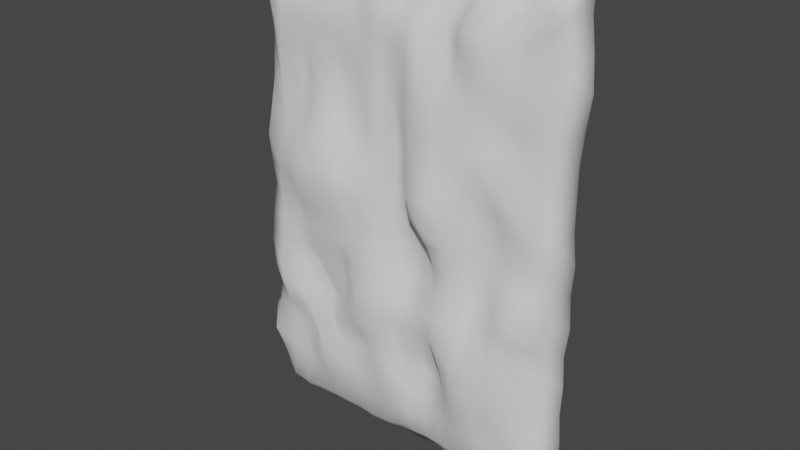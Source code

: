# Source: Ramas.blend  (saved by Blender 2.82.7; exported with 4.5.12 LTS)
import bpy
from mathutils import Matrix  # noqa: F401  (used for matrix-valued properties, if any)

bpy.ops.wm.read_factory_settings(use_empty=True)
scene = bpy.context.scene
scene.name = 'Scene'

# ---- collections
col_collection = bpy.data.collections.new('Collection'); scene.collection.children.link(col_collection)

# ---- world
world_world = bpy.data.worlds.new('World'); scene.world = world_world
world_world.use_nodes = True; world_world.node_tree.nodes.clear()
_N = world_world.node_tree.nodes; _L = world_world.node_tree.links
n0 = _N.new('ShaderNodeOutputWorld'); n0.name = 'World Output'; n0.location = (300, 300)
n1 = _N.new('ShaderNodeBackground'); n1.name = 'Background'; n1.location = (10, 300)
n1.inputs[0].default_value = (0.05088, 0.05088, 0.05088, 1.0)
_L.new(n1.outputs[0], n0.inputs[0])
n0.is_active_output = True
world_world.color = (0.05088, 0.05088, 0.05088)
world_world.use_sun_shadow = False
world_world.sun_shadow_jitter_overblur = 0.0

# ---- meshes
me_cube = bpy.data.meshes.new('Cube')
me_cube.from_pydata([(-1.027, -1.243, -1.047), (-1.057, -1.208, 4.693), (-1.335, -1.093, -1.44), (-1.463, -1.12, 5.074), (4.324, -1.033, -1.011), (4.316, -1.0, 4.671), (4.719, -1.067, -1.413), (4.735, -0.9978, 5.04), (-1.568, -0.9897, 5.191), (-1.46, -0.9614, -1.566), (4.835, -0.9548, -1.531), (4.887, -0.9433, 5.189), (-1.6, -0.889, 5.24), (-1.521, -0.889, -1.639), (4.886, -0.8389, -1.591), (4.947, -0.8676, 5.262), (-1.74, -0.5677, 5.461), (-1.757, -0.6081, -1.921), (5.091, -0.5596, -1.822), (5.102, -0.5649, 5.492), (-1.048, -1.36, 1.848), (-1.454, -1.212, 1.876), (4.792, -1.008, 1.835), (4.322, -1.012, 1.836), (-1.53, -0.9697, 1.858), (4.951, -0.9317, 1.835), (-1.575, -0.7918, 1.843), (5.01, -0.8571, 1.835), (-1.808, -0.563, 1.836), (5.156, -0.5843, 1.836), (-1.055, -1.225, 3.265), (-1.395, -1.162, 3.435), (4.754, -0.9907, 3.423), (4.319, -1.005, 3.254), (-1.564, -0.9808, 3.493), (4.897, -0.9204, 3.485), (-1.772, -0.82, 3.518), (4.958, -0.8555, 3.515), (-1.947, -0.5709, 3.649), (5.159, -0.5965, 3.648), (-1.069, -1.239, 3.962), (-1.395, -1.135, 4.219), (4.759, -0.9779, 4.218), (4.324, -1.053, 3.962), (-1.539, -1.038, 4.312), (4.963, -0.9283, 4.31), (-1.598, -0.9548, 4.357), (5.059, -0.8718, 4.355), (-1.781, -0.5873, 4.554), (5.206, -0.605, 4.554), (-1.514, -1.256, 2.595), (4.733, -0.9651, 2.59), (4.349, -1.121, 2.504), (-1.631, -1.153, 2.626), (4.879, -0.9045, 2.619), (-1.663, -1.023, 2.64), (4.936, -0.8477, 2.634), (-1.749, -0.574, 2.696), (5.089, -0.595, 2.696), (-1.054, -1.292, 2.508), (-1.391, -1.231, 0.253), (4.691, -0.9431, 0.2476), (4.34, -1.094, 0.4212), (-1.538, -0.9805, 0.1902), (4.817, -0.8591, 0.186), (-1.577, -0.8387, 0.1575), (4.878, -0.7963, 0.1561), (-1.758, -0.5759, 0.02261), (5.101, -0.5754, 0.02321), (-0.9706, -1.459, 0.4124), (-0.9992, -1.408, 1.104), (-1.59, -1.255, 1.028), (4.807, -1.113, 1.043), (4.416, -1.278, 1.131), (-1.664, -1.04, 1.002), (4.939, -0.9759, 1.011), (-1.656, -0.8724, 0.9901), (5.0, -0.883, 0.996), (-1.781, -0.5856, 0.9282), (5.161, -0.5947, 0.9295), (-1.517, -1.323, -0.544), (4.685, -0.9527, -0.5467), (4.348, -1.108, -0.2911), (-1.709, -1.204, -0.6449), (4.835, -0.8684, -0.6388), (-1.8, -0.9913, -0.7), (4.913, -0.8193, -0.6837), (-1.911, -0.6071, -0.8951), (5.144, -0.6029, -0.883), (-1.031, -1.186, -0.2905), (1.686, -1.065, -1.429), (1.731, -0.9757, 5.036), (1.781, -1.229, -1.042), (1.673, -1.11, 4.684), (1.68, -0.9373, -1.56), (1.731, -0.8809, 5.157), (1.684, -0.8632, -1.639), (1.72, -0.8101, 5.214), (1.679, -0.616, -1.919), (1.658, -0.5681, 5.461), (1.745, -0.5616, 1.836), (1.682, -1.17, 1.847), (1.931, -0.579, 3.649), (1.663, -1.132, 3.257), (1.721, -0.6024, 4.554), (1.674, -1.141, 3.963), (1.695, -1.17, 2.51), (1.684, -0.5868, 2.697), (1.755, -1.259, 0.4185), (1.686, -0.5825, 0.02262), (1.784, -1.156, 1.119), (1.71, -0.5906, 0.9279), (1.846, -0.6137, -0.8963), (1.74, -1.354, -0.2778), (0.1692, -1.078, -1.45), (0.329, -1.163, 4.69), (0.1117, -0.9823, -1.585), (0.08365, -0.9065, -1.645), (-0.04095, -0.5937, -1.815), (0.3394, -1.483, 1.821), (0.3259, -1.224, 3.253), (0.329, -1.216, 3.962), (0.3179, -1.511, 2.507), (0.3206, -1.255, 0.4274), (0.3282, -1.289, 1.119), (0.3342, -1.282, -0.2684), (0.1692, -0.9163, 5.023), (0.3292, -1.216, -1.041), (0.1117, -0.8033, 5.137), (0.08365, -0.741, 5.195), (-0.04095, -0.5677, 5.461), (-0.04075, -0.6052, 1.834), (-0.04095, -0.5677, 3.648), (-0.04095, -0.5677, 4.554), (-0.04093, -0.657, 2.69), (-0.04095, -0.5677, 0.02321), (-0.04095, -0.5677, 0.9295), (-0.04095, -0.5677, -0.883), (-1.058, -1.214, 4.319), (-1.461, -1.168, 4.632), (4.7, -0.9214, 4.616), (4.316, -1.002, 4.317), (-1.598, -1.066, 4.751), (4.891, -0.8863, 4.728), (-1.68, -0.9813, 4.801), (4.967, -0.8424, 4.782), (-1.825, -0.6176, 5.012), (5.132, -0.6121, 5.021), (1.784, -0.649, 5.016), (1.674, -1.167, 4.319), (-0.04095, -0.5677, 5.008), (0.329, -1.232, 4.319), (-1.357, -1.09, 3.824), (4.748, -0.9721, 3.822), (4.337, -1.064, 3.608), (-1.592, -0.9991, 3.899), (4.953, -0.9262, 3.899), (-1.694, -0.925, 3.936), (5.052, -0.8776, 3.936), (-1.802, -0.6125, 4.101), (5.267, -0.6233, 4.101), (-1.078, -1.254, 3.61), (1.664, -1.146, 3.613), (1.755, -0.6395, 4.101), (-0.04095, -0.5677, 4.101), (0.3289, -1.186, 3.608), (-1.041, -1.204, 2.89), (-1.451, -1.208, 3.017), (4.732, -0.9591, 3.006), (4.326, -1.051, 2.881), (-1.579, -1.059, 3.06), (4.882, -0.9056, 3.051), (-1.649, -0.898, 3.08), (4.939, -0.8488, 3.073), (-1.887, -0.5604, 3.173), (5.089, -0.5949, 3.171), (1.68, -1.138, 2.883), (1.847, -0.573, 3.173), (-0.04094, -0.5815, 3.171), (0.3227, -1.374, 2.875), (-1.47, -1.238, 2.218), (4.806, -1.035, 2.212), (4.342, -1.06, 2.171), (-1.576, -1.093, 2.231), (4.946, -0.9583, 2.226), (-1.621, -0.9228, 2.236), (4.996, -0.8901, 2.233), (-1.785, -0.5868, 2.266), (5.102, -0.6008, 2.265), (-1.066, -1.353, 2.171), (1.727, -0.5989, 2.266), (1.672, -1.163, 2.175), (-0.04085, -0.6916, 2.259), (0.3313, -1.506, 2.16), (-1.007, -1.391, 1.48), (-1.492, -1.246, 1.442), (4.749, -1.018, 1.439), (4.368, -1.12, 1.481), (-1.592, -1.067, 1.424), (4.849, -0.9025, 1.423), (-1.609, -0.8982, 1.415), (4.893, -0.8172, 1.416), (-1.751, -0.5744, 1.382), (5.097, -0.5665, 1.383), (1.702, -1.166, 1.483), (1.679, -0.5815, 1.382), (-0.04092, -0.5708, 1.382), (0.3402, -1.387, 1.468), (-1.504, -1.291, 0.6308), (4.676, -0.924, 0.6451), (4.367, -1.202, 0.7815), (-1.608, -1.02, 0.5933), (4.781, -0.8208, 0.5985), (-1.622, -0.8613, 0.5734), (4.831, -0.7564, 0.576), (-1.772, -0.5809, 0.4761), (5.057, -0.568, 0.4763), (-1.026, -1.468, 0.7519), (1.698, -0.5842, 0.476), (1.818, -1.228, 0.7646), (-0.04095, -0.5677, 0.4763), (0.3247, -1.159, 0.766), (-0.9744, -1.333, 0.07661), (-1.467, -1.235, -0.1082), (4.72, -0.9719, -0.1496), (4.345, -1.085, 0.06474), (-1.65, -1.187, -0.1937), (4.844, -0.8825, -0.2264), (-1.758, -1.068, -0.2443), (4.901, -0.82, -0.2638), (-1.929, -0.6027, -0.4385), (5.083, -0.5895, -0.4299), (1.877, -0.6173, -0.4391), (1.697, -1.182, 0.07012), (-0.04095, -0.5677, -0.4299), (0.3237, -1.34, 0.08522), (-1.48, -1.15, -0.9882), (4.718, -0.9723, -0.9478), (4.34, -1.095, -0.6455), (-1.561, -1.101, -1.132), (4.903, -0.9379, -1.064), (-1.606, -1.034, -1.196), (4.986, -0.8917, -1.116), (-1.785, -0.6191, -1.376), (5.106, -0.5917, -1.343), (-1.063, -1.293, -0.6479), (1.815, -1.323, -0.6501), (1.711, -0.6291, -1.38), (-0.04095, -0.6816, -1.419), (0.3303, -1.293, -0.6501), (-0.5751, -1.083, -1.446), (-0.3355, -1.162, 4.69), (-0.6615, -0.9759, -1.589), (-0.7035, -0.8958, -1.69), (-0.8904, -0.5539, -1.931), (-0.346, -1.482, 1.821), (-0.3322, -1.222, 3.253), (-0.3355, -1.217, 3.962), (-0.324, -1.513, 2.507), (-0.327, -1.258, 0.4275), (-0.3342, -1.287, 1.119), (-0.3408, -1.278, -0.2687), (-0.5751, -0.9209, 5.032), (-0.3358, -1.216, -1.041), (-0.6615, -0.8615, 5.187), (-0.7035, -0.8174, 5.267), (-0.8904, -0.5868, 5.489), (-0.8917, -0.595, 1.834), (-0.8904, -0.5677, 3.648), (-0.8904, -0.5677, 4.554), (-0.8902, -0.571, 2.696), (-0.8904, -0.5677, 0.02321), (-0.906, -0.5746, 0.929), (-0.9084, -0.5726, -0.8845), (-0.8904, -0.6044, 5.033), (-0.3355, -1.232, 4.319), (-0.8904, -0.5677, 4.101), (-0.3354, -1.185, 3.608), (-0.8904, -0.5677, 3.172), (-0.3289, -1.373, 2.876), (-0.8911, -0.5963, 2.264), (-0.3378, -1.507, 2.16), (-0.891, -0.5697, 1.382), (-0.3466, -1.387, 1.468), (-0.9011, -0.5722, 0.4764), (-0.3307, -1.159, 0.7662), (-0.9015, -0.5724, -0.4307), (-0.3302, -1.342, 0.08511), (-0.8907, -0.7117, -1.451), (-0.3369, -1.29, -0.65), (-0.2029, -0.9218, 5.025), (-0.003282, -1.204, -1.04), (-0.2749, -0.8115, 5.14), (-0.3099, -0.7451, 5.198), (-0.4657, -0.5693, 5.499), (-0.4653, -0.61, 1.833), (-0.4657, -0.5677, 3.648), (-0.4657, -0.5677, 4.554), (-0.4652, -0.6117, 2.693), (-0.4657, -0.5679, 0.02322), (-0.4657, -0.568, 0.9294), (-0.4657, -0.5677, -0.883), (-0.4657, -0.5707, 5.01), (-0.4657, -0.5677, 4.101), (-0.4656, -0.5719, 3.172), (-0.4657, -0.6493, 2.261), (-0.4655, -0.5757, 1.382), (-0.4657, -0.5677, 0.4763), (-0.4657, -0.5677, -0.4299), (-0.4657, -0.664, -1.409), (-0.2029, -1.079, -1.449), (-0.003278, -1.103, 4.681), (-0.2749, -0.9752, -1.582), (-0.3099, -0.8948, -1.645), (-0.4657, -0.5797, -1.888), (-0.003446, -1.384, 1.821), (-0.003279, -1.328, 3.251), (-0.003278, -1.162, 3.962), (-0.003265, -1.488, 2.496), (-0.003226, -1.137, 0.4231), (-0.003415, -1.369, 1.115), (-0.003365, -1.428, -0.2609), (-0.003278, -1.158, 4.319), (-0.003278, -1.263, 3.608), (-0.003285, -1.432, 2.87), (-0.003294, -1.508, 2.161), (-0.00349, -1.303, 1.47), (-0.003312, -1.255, 0.7607), (-0.00323, -1.191, 0.08093), (-0.003291, -1.392, -0.648), (-1.055, -1.218, 4.503), (-1.485, -1.163, 4.854), (4.714, -0.9535, 4.824), (4.316, -1.0, 4.494), (-1.621, -1.056, 4.979), (4.893, -0.9356, 4.952), (-1.682, -0.9618, 5.03), (4.964, -0.8881, 5.014), (-1.755, -0.5807, 5.237), (5.133, -0.5859, 5.269), (1.691, -0.6009, 5.243), (1.674, -1.147, 4.5), (-0.04095, -0.5677, 5.234), (0.329, -1.211, 4.503), (-0.8904, -0.6229, 5.284), (-0.3355, -1.211, 4.503), (-0.003278, -1.153, 4.5), (-0.4657, -0.5808, 5.267), (-0.9483, -1.106, -1.454), (-0.6728, -1.094, 4.68), (-1.05, -0.9985, -1.6), (-1.101, -0.9117, -1.68), (-1.323, -0.6105, -1.904), (-0.6756, -1.291, 1.825), (-0.656, -1.172, 3.259), (-0.6726, -1.146, 3.962), (-0.6519, -1.453, 2.516), (-0.6526, -1.387, 0.4237), (-0.6324, -1.326, 1.111), (-0.6709, -1.199, -0.2828), (-0.672, -1.167, 4.317), (-0.6756, -1.101, 3.609), (-0.6494, -1.272, 2.886), (-0.6733, -1.473, 2.165), (-0.6595, -1.331, 1.469), (-0.6284, -1.264, 0.7698), (-0.6564, -1.308, 0.07499), (-0.671, -1.257, -0.6486), (-0.9565, -0.9888, 5.07), (-0.6713, -1.23, -1.035), (-1.058, -0.8883, 5.188), (-1.107, -0.8087, 5.235), (-1.315, -0.5695, 5.462), (-1.323, -0.5725, 1.836), (-1.432, -0.5753, 3.648), (-1.377, -0.6259, 4.555), (-1.356, -0.6012, 2.698), (-1.336, -0.5797, 0.02279), (-1.39, -0.6022, 0.9274), (-1.485, -0.6169, -0.8957), (-1.482, -0.8339, 5.093), (-1.363, -0.6077, 4.101), (-1.364, -0.5948, 3.173), (-1.35, -0.5955, 2.266), (-1.348, -0.5908, 1.382), (-1.367, -0.5893, 0.4759), (-1.479, -0.6328, -0.4407), (-1.357, -0.6687, -1.404), (-1.349, -0.6316, 5.26), (-0.6732, -1.143, 4.497), (0.919, -0.9829, 5.07), (1.019, -1.243, -1.047), (0.8854, -0.8931, 5.201), (0.8709, -0.8306, 5.263), (0.8085, -0.5903, 5.505), (0.8097, -0.6004, 1.834), (0.8085, -0.5677, 3.648), (0.8085, -0.5677, 4.554), (0.8082, -0.5747, 2.695), (0.8085, -0.5679, 0.02321), (0.8143, -0.5703, 0.9293), (0.8125, -0.5687, -0.8834), (0.9144, -1.102, -1.451), (1.048, -1.206, 4.693), (0.8853, -0.9901, -1.6), (0.8709, -0.9045, -1.696), (0.8085, -0.5562, -1.938), (1.039, -1.36, 1.847), (1.047, -1.223, 3.265), (1.062, -1.238, 3.962), (1.044, -1.29, 2.508), (0.9628, -1.458, 0.4125), (0.9903, -1.407, 1.104), (1.022, -1.185, -0.2905), (1.051, -1.213, 4.319), (0.8085, -0.6049, 5.034), (1.071, -1.254, 3.61), (0.8085, -0.5677, 4.101), (1.032, -1.2, 2.889), (0.8085, -0.5677, 3.172), (1.057, -1.353, 2.171), (0.8091, -0.6039, 2.264), (0.9986, -1.389, 1.48), (0.8085, -0.571, 1.382), (1.016, -1.467, 0.7521), (0.8132, -0.5697, 0.4764), (0.9671, -1.331, 0.07627), (0.8103, -0.5685, -0.43), (1.054, -1.291, -0.6479), (0.8085, -0.6925, -1.436), (1.048, -1.216, 4.503), (0.8085, -0.6296, 5.301), (0.5414, -1.084, -1.448), (0.6658, -1.094, 4.679), (0.4982, -0.974, -1.584), (0.4772, -0.8911, -1.662), (0.3838, -0.5837, -1.862), (0.6692, -1.292, 1.825), (0.6492, -1.173, 3.259), (0.6653, -1.149, 3.962), (0.6451, -1.458, 2.516), (0.6466, -1.385, 0.4239), (0.6261, -1.324, 1.111), (0.6644, -1.2, -0.2826), (0.665, -1.169, 4.317), (0.6682, -1.101, 3.609), (0.6427, -1.277, 2.885), (0.6664, -1.475, 2.165), (0.6532, -1.332, 1.469), (0.6221, -1.261, 0.7699), (0.6502, -1.31, 0.07522), (0.6643, -1.257, -0.6486), (0.6662, -1.144, 4.497), (0.5414, -0.9209, 5.029), (0.6646, -1.23, -1.035), (0.4982, -0.8246, 5.156), (0.4772, -0.7624, 5.223), (0.3838, -0.5659, 5.483), (0.3831, -0.6093, 1.834), (0.3838, -0.5677, 3.648), (0.3838, -0.5677, 4.554), (0.3834, -0.6238, 2.692), (0.3838, -0.5677, 0.02321), (0.3838, -0.568, 0.9294), (0.3838, -0.5677, -0.883), (0.3838, -0.5695, 5.008), (0.3838, -0.5677, 4.101), (0.3837, -0.5738, 3.172), (0.3837, -0.6603, 2.261), (0.3836, -0.5754, 1.382), (0.3838, -0.5677, 0.4763), (0.3838, -0.5677, -0.4299), (0.3838, -0.6622, -1.407), (0.3838, -0.5714, 5.25), (1.427, -1.124, 5.076), (1.439, -1.213, -1.044), (1.384, -1.011, 5.209), (1.344, -0.9047, 5.26), (1.233, -0.5681, 5.461), (1.236, -0.5755, 1.836), (1.239, -0.5702, 3.648), (1.266, -0.6047, 4.555), (1.246, -0.5788, 2.696), (1.243, -0.5727, 0.02304), (1.301, -0.5987, 0.9276), (1.376, -0.6095, -0.8938), (1.318, -0.7395, 5.071), (1.246, -0.5796, 4.101), (1.247, -0.5787, 3.172), (1.24, -0.5792, 2.265), (1.253, -0.5809, 1.382), (1.28, -0.587, 0.476), (1.361, -0.6177, -0.4387), (1.262, -0.692, -1.424), (1.247, -0.5993, 5.249), (1.298, -1.097, -1.443), (1.429, -1.21, 4.686), (1.284, -0.9833, -1.582), (1.278, -0.9052, -1.659), (1.236, -0.5928, -1.906), (1.43, -1.283, 1.868), (1.388, -1.246, 3.263), (1.352, -1.17, 3.963), (1.456, -1.286, 2.511), (1.423, -1.36, 0.4148), (1.534, -1.333, 1.114), (1.442, -1.33, -0.2725), (1.379, -1.201, 4.318), (1.37, -1.199, 3.614), (1.424, -1.261, 2.887), (1.434, -1.282, 2.178), (1.445, -1.309, 1.485), (1.529, -1.396, 0.7575), (1.394, -1.308, 0.08818), (1.483, -1.338, -0.6487), (1.402, -1.208, 4.499), (3.155, -0.9573, 5.036), (2.986, -1.135, -1.011), (3.213, -0.8384, 5.155), (3.241, -0.7631, 5.209), (3.367, -0.5678, 5.463), (3.367, -0.5677, 1.836), (3.367, -0.5677, 3.648), (3.367, -0.5677, 4.554), (3.367, -0.5677, 2.696), (3.367, -0.5677, 0.02321), (3.367, -0.5677, 0.9295), (3.367, -0.5677, -0.883), (3.155, -1.044, -1.444), (2.995, -1.104, 4.681), (3.213, -0.9603, -1.583), (3.241, -0.8908, -1.669), (3.367, -0.5885, -1.913), (3.035, -1.296, 1.832), (3.008, -1.217, 3.255), (2.996, -1.171, 3.966), (3.099, -1.37, 2.543), (2.984, -1.378, 0.4231), (3.027, -1.255, 1.127), (2.964, -1.227, -0.3087), (2.995, -1.146, 4.319), (3.367, -0.5964, 5.024), (3.004, -1.225, 3.625), (3.367, -0.5677, 4.101), (3.054, -1.312, 2.879), (3.367, -0.5691, 3.172), (3.048, -1.363, 2.186), (3.367, -0.5677, 2.266), (3.037, -1.261, 1.47), (3.367, -0.5677, 1.383), (3.02, -1.309, 0.7943), (3.367, -0.5677, 0.4763), (2.962, -1.314, 0.04223), (3.367, -0.5677, -0.4299), (2.972, -1.214, -0.6482), (3.367, -0.673, -1.431), (2.995, -1.14, 4.501), (3.367, -0.5831, 5.246), (2.423, -1.032, -1.437), (2.341, -1.129, 4.683), (2.453, -0.9365, -1.562), (2.467, -0.8574, -1.628), (2.531, -0.555, -1.887), (2.326, -1.12, 1.831), (2.325, -1.317, 3.277), (2.337, -1.312, 3.979), (2.305, -1.476, 2.522), (2.334, -1.287, 0.4172), (2.339, -1.101, 1.129), (2.344, -1.044, -0.291), (2.341, -1.264, 4.322), (2.329, -1.33, 3.625), (2.326, -1.345, 2.924), (2.277, -1.37, 2.153), (2.342, -1.055, 1.481), (2.327, -1.264, 0.7794), (2.346, -1.168, 0.0638), (2.358, -1.063, -0.6465), (2.341, -1.203, 4.499), (2.423, -0.9175, 5.037), (2.354, -1.109, -1.02), (2.453, -0.8383, 5.166), (2.467, -0.7792, 5.225), (2.531, -0.5738, 5.466), (2.531, -0.5677, 1.836), (2.531, -0.568, 3.648), (2.531, -0.5677, 4.554), (2.531, -0.5707, 2.696), (2.531, -0.5677, 0.02321), (2.531, -0.5691, 0.9295), (2.531, -0.5682, -0.883), (2.531, -0.5713, 5.011), (2.531, -0.5677, 4.101), (2.531, -0.5685, 3.172), (2.531, -0.5718, 2.266), (2.531, -0.5677, 1.383), (2.531, -0.5677, 0.4763), (2.531, -0.5679, -0.4299), (2.531, -0.6474, -1.394), (2.531, -0.5832, 5.247), (2.046, -1.058, -1.433), (1.999, -1.19, 4.694), (2.057, -0.9243, -1.548), (2.063, -0.8275, -1.622), (2.095, -0.577, -1.924), (2.008, -1.122, 1.84), (1.978, -1.247, 3.268), (1.994, -1.248, 3.972), (1.971, -1.203, 2.511), (2.025, -1.27, 0.4272), (2.034, -1.066, 1.126), (2.05, -1.217, -0.2897), (1.999, -1.256, 4.319), (1.988, -1.274, 3.619), (1.971, -1.206, 2.9), (1.995, -1.159, 2.17), (2.005, -1.077, 1.482), (2.05, -1.146, 0.7757), (2.013, -1.239, 0.06724), (2.101, -1.199, -0.6533), (1.999, -1.242, 4.503), (2.041, -0.9875, 5.07), (2.07, -1.184, -1.038), (2.055, -0.8777, 5.189), (2.063, -0.8042, 5.241), (2.095, -0.5754, 5.467), (2.095, -0.5677, 1.836), (2.095, -0.5683, 3.648), (2.095, -0.5677, 4.554), (2.095, -0.568, 2.696), (2.095, -0.5678, 0.0232), (2.096, -0.5685, 0.9294), (2.162, -0.5799, -0.8879), (2.095, -0.5984, 5.029), (2.095, -0.5677, 4.101), (2.098, -0.5668, 3.172), (2.095, -0.5698, 2.266), (2.095, -0.5677, 1.383), (2.096, -0.5688, 0.4764), (2.146, -0.5802, -0.4333), (2.106, -0.6113, -1.367), (2.095, -0.5998, 5.259), (2.797, -0.8798, 5.012), (2.674, -1.124, -1.01), (2.842, -0.7979, 5.135), (2.863, -0.7405, 5.195), (2.958, -0.5677, 5.461), (2.958, -0.5678, 1.836), (2.958, -0.5677, 3.648), (2.958, -0.5677, 4.554), (2.958, -0.5677, 2.696), (2.958, -0.5677, 0.02321), (2.958, -0.5692, 0.9295), (2.958, -0.5696, -0.883), (2.958, -0.5677, 5.008), (2.958, -0.5677, 4.101), (2.958, -0.5684, 3.172), (2.958, -0.5682, 2.266), (2.958, -0.5688, 1.383), (2.958, -0.5677, 0.4763), (2.958, -0.5694, -0.43), (2.958, -0.6727, -1.415), (2.958, -0.5677, 5.234), (2.797, -1.037, -1.448), (2.675, -1.005, 4.672), (2.842, -0.9691, -1.585), (2.863, -0.8918, -1.647), (2.958, -0.552, -1.859), (2.675, -1.356, 1.838), (2.694, -1.288, 3.265), (2.676, -1.219, 3.968), (2.746, -1.466, 2.538), (2.653, -1.285, 0.4116), (2.676, -1.175, 1.128), (2.665, -1.072, -0.2963), (2.675, -1.065, 4.318), (2.681, -1.282, 3.625), (2.753, -1.32, 2.91), (2.686, -1.535, 2.179), (2.679, -1.215, 1.477), (2.657, -1.271, 0.7769), (2.668, -1.087, 0.05893), (2.668, -1.117, -0.6457), (2.675, -1.023, 4.495), (3.895, -0.9068, 5.025), (3.656, -1.078, -1.02), (3.982, -0.8007, 5.14), (4.024, -0.7406, 5.204), (4.213, -0.5769, 5.486), (4.211, -0.5677, 1.836), (4.211, -0.5677, 3.648), (4.211, -0.5677, 4.554), (4.211, -0.5687, 2.696), (4.211, -0.5677, 0.02321), (4.217, -0.5866, 0.9301), (4.211, -0.5677, -0.883), (4.211, -0.57, 5.013), (4.211, -0.5677, 4.101), (4.211, -0.5677, 3.172), (4.211, -0.5677, 2.266), (4.212, -0.5711, 1.383), (4.211, -0.5677, 0.4763), (4.211, -0.5677, -0.4299), (4.212, -0.6727, -1.415), (4.213, -0.5778, 5.259), (3.895, -1.088, -1.476), (3.655, -1.146, 4.689), (3.982, -1.001, -1.606), (4.024, -0.9274, -1.663), (4.211, -0.6092, -1.857), (3.655, -1.013, 1.836), (3.656, -1.18, 3.261), (3.655, -1.162, 3.963), (3.656, -1.037, 2.508), (3.665, -1.274, 0.4432), (3.656, -1.044, 1.128), (3.652, -1.285, -0.3106), (3.655, -1.17, 4.319), (3.657, -1.129, 3.611), (3.654, -1.199, 2.88), (3.655, -1.025, 2.172), (3.655, -1.02, 1.481), (3.663, -1.141, 0.7898), (3.652, -1.325, 0.05461), (3.658, -1.231, -0.6481), (3.655, -1.161, 4.501), (3.525, -1.068, -1.46), (3.325, -1.243, 4.7), (3.597, -1.009, -1.618), (3.633, -0.9485, -1.709), (3.789, -0.6243, -1.897), (3.363, -1.106, 1.83), (3.332, -1.284, 3.256), (3.326, -1.163, 3.964), (3.37, -1.177, 2.517), (3.34, -1.299, 0.4267), (3.346, -1.093, 1.126), (3.313, -1.335, -0.3109), (3.325, -1.206, 4.32), (3.332, -1.183, 3.621), (3.341, -1.299, 2.866), (3.369, -1.146, 2.174), (3.353, -1.084, 1.476), (3.355, -1.184, 0.7896), (3.313, -1.361, 0.04206), (3.316, -1.278, -0.6485), (3.325, -1.24, 4.508), (3.525, -1.057, 5.096), (3.321, -1.131, -1.017), (3.597, -0.9153, 5.214), (3.633, -0.8197, 5.268), (3.789, -0.5502, 5.49), (3.789, -0.5677, 1.836), (3.789, -0.5677, 3.648), (3.789, -0.5677, 4.554), (3.789, -0.5677, 2.696), (3.789, -0.5677, 0.02321), (3.789, -0.5686, 0.9296), (3.789, -0.5677, -0.883), (3.789, -0.5805, 5.02), (3.789, -0.5677, 4.101), (3.789, -0.5678, 3.172), (3.789, -0.5677, 2.266), (3.789, -0.5677, 1.383), (3.789, -0.5677, 0.4763), (3.789, -0.5678, -0.4299), (3.789, -0.8354, -1.539), (3.789, -0.5695, 5.274), (4.267, -0.8837, 5.016), (3.986, -1.021, -1.007), (4.388, -0.8364, 5.167), (4.453, -0.8024, 5.252), (4.661, -0.5926, 5.541), (4.798, -0.6864, 1.835), (4.76, -0.6444, 3.649), (4.766, -0.6335, 4.555), (4.724, -0.6424, 2.696), (4.67, -0.5989, 0.02321), (4.791, -0.6689, 0.9295), (4.697, -0.6154, -0.883), (4.767, -0.7167, 5.063), (4.95, -0.6941, 4.102), (4.724, -0.6411, 3.171), (4.785, -0.6928, 2.265), (4.697, -0.6298, 1.383), (4.634, -0.5679, 0.4763), (4.677, -0.6042, -0.4299), (4.756, -0.7947, -1.432), (4.733, -0.6721, 5.343), (4.273, -1.038, -1.432), (3.986, -1.021, 4.674), (4.385, -1.002, -1.594), (4.438, -0.9555, -1.676), (4.65, -0.5882, -1.875), (3.985, -1.029, 1.836), (3.986, -1.053, 3.257), (3.99, -1.084, 3.962), (3.999, -1.155, 2.504), (3.999, -1.281, 0.4453), (4.015, -1.189, 1.131), (3.991, -1.153, -0.2955), (3.986, -1.066, 4.317), (3.988, -1.038, 3.608), (3.993, -1.203, 2.883), (3.988, -1.031, 2.171), (3.99, -1.04, 1.481), (4.009, -1.245, 0.7947), (3.987, -1.283, 0.06453), (3.987, -1.112, -0.6459), (3.986, -1.032, 4.495)], [], [(330, 1, 3, 331), (768, 7, 11, 770), (332, 7, 5, 333), (389, 349, 1, 330), (789, 6, 4, 769), (368, 3, 1, 349), (350, 9, 13, 351), (331, 3, 8, 334), (237, 6, 10, 240), (348, 2, 9, 350), (771, 15, 19, 772), (770, 11, 15, 771), (334, 8, 12, 336), (240, 10, 14, 242), (788, 772, 19, 339), (336, 12, 16, 338), (242, 14, 18, 244), (351, 13, 17, 352), (186, 27, 29, 188), (200, 26, 28, 202), (784, 773, 29, 203), (184, 25, 27, 186), (198, 24, 26, 200), (181, 22, 25, 184), (195, 21, 24, 198), (364, 353, 20, 194), (196, 22, 23, 197), (194, 20, 21, 195), (153, 32, 35, 156), (156, 35, 37, 158), (158, 37, 39, 160), (172, 36, 38, 174), (782, 774, 39, 175), (170, 34, 36, 172), (167, 31, 34, 170), (362, 354, 30, 166), (168, 32, 33, 169), (166, 30, 31, 167), (145, 47, 49, 147), (143, 45, 47, 145), (140, 42, 45, 143), (157, 46, 48, 159), (781, 775, 49, 160), (155, 44, 46, 157), (152, 41, 44, 155), (361, 355, 40, 161), (153, 42, 43, 154), (161, 40, 41, 152), (189, 59, 50, 180), (181, 51, 52, 182), (363, 356, 59, 189), (180, 50, 53, 183), (183, 53, 55, 185), (783, 776, 58, 188), (185, 55, 57, 187), (168, 51, 54, 171), (171, 54, 56, 173), (173, 56, 58, 175), (222, 69, 60, 223), (224, 61, 62, 225), (366, 357, 69, 222), (223, 60, 63, 226), (226, 63, 65, 228), (786, 777, 68, 231), (228, 65, 67, 230), (214, 66, 68, 216), (212, 64, 66, 214), (209, 61, 64, 212), (196, 72, 75, 199), (199, 75, 77, 201), (201, 77, 79, 203), (217, 70, 71, 208), (209, 72, 73, 210), (365, 358, 70, 217), (208, 71, 74, 211), (211, 74, 76, 213), (785, 778, 79, 216), (213, 76, 78, 215), (241, 85, 87, 243), (787, 779, 88, 244), (239, 83, 85, 241), (236, 80, 83, 239), (367, 359, 89, 245), (237, 81, 82, 238), (245, 89, 80, 236), (229, 86, 88, 231), (227, 84, 86, 229), (224, 81, 84, 227), (619, 611, 113, 246), (493, 485, 112, 247), (491, 484, 111, 218), (617, 610, 110, 219), (492, 483, 109, 232), (618, 609, 108, 233), (489, 482, 107, 190), (615, 608, 106, 191), (613, 607, 105, 162), (487, 481, 104, 163), (614, 606, 103, 176), (488, 480, 102, 177), (616, 605, 101, 204), (490, 479, 100, 205), (603, 96, 98, 604), (494, 478, 99, 340), (476, 95, 97, 477), (477, 97, 99, 478), (600, 90, 94, 602), (602, 94, 96, 603), (621, 91, 93, 601), (495, 90, 92, 475), (620, 601, 93, 341), (474, 91, 95, 476), (290, 126, 128, 292), (310, 114, 127, 291), (293, 129, 130, 294), (292, 128, 129, 293), (347, 294, 130, 342), (306, 295, 131, 206), (304, 296, 132, 178), (303, 297, 133, 164), (305, 298, 134, 192), (308, 299, 135, 234), (307, 300, 136, 220), (309, 301, 137, 248), (451, 443, 125, 249), (449, 442, 124, 221), (450, 441, 123, 235), (447, 440, 122, 193), (445, 439, 121, 165), (446, 438, 120, 179), (448, 437, 119, 207), (435, 117, 118, 436), (432, 114, 116, 434), (434, 116, 117, 435), (453, 126, 115, 433), (452, 433, 115, 343), (439, 444, 151, 121), (297, 302, 150, 133), (607, 612, 149, 105), (481, 486, 148, 104), (332, 140, 143, 335), (335, 143, 145, 337), (337, 145, 147, 339), (46, 144, 146, 48), (775, 780, 147, 49), (44, 142, 144, 46), (41, 139, 142, 44), (355, 360, 138, 40), (42, 140, 141, 43), (40, 138, 139, 41), (438, 445, 165, 120), (296, 303, 164, 132), (480, 487, 163, 102), (606, 613, 162, 103), (30, 161, 152, 31), (32, 153, 154, 33), (354, 361, 161, 30), (31, 152, 155, 34), (34, 155, 157, 36), (774, 781, 160, 39), (36, 157, 159, 38), (47, 158, 160, 49), (45, 156, 158, 47), (42, 153, 156, 45), (440, 446, 179, 122), (298, 304, 178, 134), (482, 488, 177, 107), (608, 614, 176, 106), (37, 173, 175, 39), (35, 171, 173, 37), (32, 168, 171, 35), (59, 166, 167, 50), (51, 168, 169, 52), (356, 362, 166, 59), (50, 167, 170, 53), (53, 170, 172, 55), (776, 782, 175, 58), (55, 172, 174, 57), (437, 447, 193, 119), (295, 305, 192, 131), (605, 615, 191, 101), (479, 489, 190, 100), (26, 185, 187, 28), (773, 783, 188, 29), (24, 183, 185, 26), (21, 180, 183, 24), (353, 363, 189, 20), (22, 181, 182, 23), (20, 189, 180, 21), (51, 181, 184, 54), (54, 184, 186, 56), (56, 186, 188, 58), (442, 448, 207, 124), (300, 306, 206, 136), (484, 490, 205, 111), (610, 616, 204, 110), (27, 201, 203, 29), (25, 199, 201, 27), (22, 196, 199, 25), (70, 194, 195, 71), (72, 196, 197, 73), (358, 364, 194, 70), (71, 195, 198, 74), (74, 198, 200, 76), (778, 784, 203, 79), (76, 200, 202, 78), (441, 449, 221, 123), (299, 307, 220, 135), (609, 617, 219, 108), (483, 491, 218, 109), (65, 213, 215, 67), (777, 785, 216, 68), (63, 211, 213, 65), (60, 208, 211, 63), (357, 365, 217, 69), (61, 209, 210, 62), (69, 217, 208, 60), (72, 209, 212, 75), (75, 212, 214, 77), (77, 214, 216, 79), (443, 450, 235, 125), (301, 308, 234, 137), (611, 618, 233, 113), (485, 492, 232, 112), (61, 224, 227, 64), (64, 227, 229, 66), (66, 229, 231, 68), (85, 228, 230, 87), (779, 786, 231, 88), (83, 226, 228, 85), (80, 223, 226, 83), (359, 366, 222, 89), (81, 224, 225, 82), (89, 222, 223, 80), (454, 451, 249, 127), (314, 309, 248, 118), (499, 493, 247, 98), (622, 619, 246, 92), (0, 245, 236, 2), (6, 237, 238, 4), (369, 367, 245, 0), (2, 236, 239, 9), (9, 239, 241, 13), (793, 787, 244, 18), (13, 241, 243, 17), (86, 242, 244, 88), (84, 240, 242, 86), (81, 237, 240, 84), (291, 329, 289, 263), (352, 387, 288, 254), (321, 328, 287, 261), (379, 386, 286, 273), (319, 327, 285, 259), (377, 385, 284, 271), (320, 326, 283, 260), (378, 384, 282, 272), (315, 325, 281, 255), (373, 383, 280, 267), (318, 324, 279, 258), (376, 382, 278, 270), (316, 323, 277, 256), (374, 381, 276, 268), (317, 322, 275, 257), (375, 380, 274, 269), (387, 379, 273, 288), (385, 378, 272, 284), (386, 377, 271, 286), (383, 376, 270, 280), (381, 375, 269, 276), (382, 374, 268, 278), (384, 373, 267, 282), (388, 372, 266, 344), (370, 264, 265, 371), (371, 265, 266, 372), (348, 250, 263, 369), (368, 262, 264, 370), (329, 321, 261, 289), (327, 320, 260, 285), (328, 319, 259, 287), (325, 318, 258, 281), (323, 317, 257, 277), (324, 316, 256, 279), (326, 315, 255, 283), (313, 253, 254, 314), (310, 250, 252, 312), (312, 252, 253, 313), (290, 262, 251, 311), (346, 311, 251, 345), (343, 115, 311, 346), (126, 290, 311, 115), (116, 312, 313, 117), (114, 310, 312, 116), (117, 313, 314, 118), (207, 119, 315, 326), (179, 120, 316, 324), (165, 121, 317, 323), (193, 122, 318, 325), (235, 123, 319, 328), (221, 124, 320, 327), (249, 125, 321, 329), (121, 151, 322, 317), (120, 165, 323, 316), (122, 179, 324, 318), (119, 193, 325, 315), (124, 207, 326, 320), (123, 221, 327, 319), (125, 235, 328, 321), (127, 249, 329, 291), (254, 288, 309, 314), (273, 286, 308, 301), (271, 284, 307, 299), (272, 282, 306, 300), (267, 280, 305, 295), (270, 278, 304, 298), (268, 276, 303, 296), (269, 274, 302, 297), (288, 273, 301, 309), (284, 272, 300, 307), (286, 271, 299, 308), (280, 270, 298, 305), (276, 269, 297, 303), (278, 268, 296, 304), (282, 267, 295, 306), (344, 266, 294, 347), (264, 292, 293, 265), (265, 293, 294, 266), (250, 310, 291, 263), (262, 290, 292, 264), (274, 344, 347, 302), (151, 343, 346, 322), (322, 346, 345, 275), (380, 388, 344, 274), (15, 337, 339, 19), (11, 335, 337, 15), (7, 332, 335, 11), (444, 452, 343, 151), (302, 347, 342, 150), (612, 620, 341, 149), (486, 494, 340, 148), (144, 336, 338, 146), (780, 788, 339, 147), (142, 334, 336, 144), (139, 331, 334, 142), (360, 389, 330, 138), (140, 332, 333, 141), (138, 330, 331, 139), (275, 345, 389, 360), (146, 338, 388, 380), (3, 368, 370, 8), (2, 348, 369, 0), (12, 371, 372, 16), (8, 370, 371, 12), (338, 16, 372, 388), (202, 28, 373, 384), (174, 38, 374, 382), (159, 48, 375, 381), (187, 57, 376, 383), (230, 67, 377, 386), (215, 78, 378, 385), (243, 87, 379, 387), (48, 146, 380, 375), (38, 159, 381, 374), (57, 174, 382, 376), (28, 187, 383, 373), (78, 202, 384, 378), (67, 215, 385, 377), (87, 230, 386, 379), (17, 243, 387, 352), (263, 289, 367, 369), (261, 287, 366, 359), (259, 285, 365, 357), (260, 283, 364, 358), (255, 281, 363, 353), (258, 279, 362, 356), (256, 277, 361, 354), (257, 275, 360, 355), (289, 261, 359, 367), (285, 260, 358, 365), (287, 259, 357, 366), (281, 258, 356, 363), (277, 257, 355, 361), (279, 256, 354, 362), (283, 255, 353, 364), (253, 351, 352, 254), (250, 348, 350, 252), (252, 350, 351, 253), (262, 368, 349, 251), (345, 251, 349, 389), (465, 473, 431, 415), (507, 515, 430, 414), (436, 472, 429, 406), (475, 514, 428, 391), (464, 471, 427, 401), (506, 513, 426, 413), (462, 470, 425, 399), (504, 512, 424, 411), (463, 469, 423, 400), (505, 511, 422, 412), (458, 468, 421, 395), (500, 510, 420, 407), (461, 467, 419, 398), (503, 509, 418, 410), (459, 466, 417, 396), (501, 508, 416, 408), (460, 465, 415, 397), (502, 507, 414, 409), (515, 496, 403, 430), (474, 390, 403, 496), (497, 404, 405, 498), (495, 402, 404, 497), (498, 405, 406, 499), (511, 500, 407, 422), (509, 501, 408, 418), (508, 502, 409, 416), (510, 503, 410, 420), (513, 504, 411, 426), (512, 505, 412, 424), (514, 506, 413, 428), (453, 390, 392, 455), (432, 402, 391, 454), (456, 393, 394, 457), (455, 392, 393, 456), (473, 457, 394, 431), (469, 458, 395, 423), (467, 459, 396, 419), (466, 460, 397, 417), (468, 461, 398, 421), (471, 462, 399, 427), (470, 463, 400, 425), (472, 464, 401, 429), (248, 137, 464, 472), (220, 136, 463, 470), (234, 135, 462, 471), (192, 134, 461, 468), (164, 133, 460, 466), (178, 132, 459, 467), (206, 131, 458, 469), (342, 130, 457, 473), (128, 455, 456, 129), (129, 456, 457, 130), (114, 432, 454, 127), (126, 453, 455, 128), (133, 150, 465, 460), (132, 164, 466, 459), (134, 178, 467, 461), (131, 192, 468, 458), (136, 206, 469, 463), (135, 220, 470, 462), (137, 234, 471, 464), (118, 248, 472, 436), (150, 342, 473, 465), (414, 430, 452, 444), (391, 428, 451, 454), (413, 426, 450, 443), (411, 424, 449, 441), (412, 422, 448, 442), (407, 420, 447, 437), (410, 418, 446, 440), (408, 416, 445, 438), (409, 414, 444, 439), (430, 403, 433, 452), (390, 453, 433, 403), (404, 434, 435, 405), (402, 432, 434, 404), (405, 435, 436, 406), (422, 407, 437, 448), (418, 408, 438, 446), (416, 409, 439, 445), (420, 410, 440, 447), (426, 411, 441, 450), (424, 412, 442, 449), (428, 413, 443, 451), (246, 113, 506, 514), (219, 110, 505, 512), (233, 108, 504, 513), (191, 106, 503, 510), (162, 105, 502, 508), (176, 103, 501, 509), (204, 101, 500, 511), (96, 498, 499, 98), (90, 495, 497, 94), (94, 497, 498, 96), (91, 474, 496, 93), (341, 93, 496, 515), (105, 149, 507, 502), (103, 162, 508, 501), (106, 176, 509, 503), (101, 191, 510, 500), (110, 204, 511, 505), (108, 219, 512, 504), (113, 233, 513, 506), (92, 246, 514, 475), (149, 341, 515, 507), (415, 431, 494, 486), (406, 429, 493, 499), (401, 427, 492, 485), (399, 425, 491, 483), (400, 423, 490, 484), (395, 421, 489, 479), (398, 419, 488, 482), (396, 417, 487, 480), (397, 415, 486, 481), (390, 474, 476, 392), (402, 495, 475, 391), (393, 477, 478, 394), (392, 476, 477, 393), (431, 394, 478, 494), (423, 395, 479, 490), (419, 396, 480, 488), (417, 397, 481, 487), (421, 398, 482, 489), (427, 399, 483, 492), (425, 400, 484, 491), (429, 401, 485, 493), (654, 662, 557, 541), (738, 746, 556, 540), (667, 661, 555, 532), (748, 745, 554, 517), (653, 660, 553, 527), (737, 744, 552, 539), (651, 659, 551, 525), (735, 743, 550, 537), (652, 658, 549, 526), (736, 742, 548, 538), (647, 657, 547, 521), (731, 741, 546, 533), (650, 656, 545, 524), (734, 740, 544, 536), (648, 655, 543, 522), (732, 739, 542, 534), (649, 654, 541, 523), (733, 738, 540, 535), (746, 727, 529, 556), (747, 516, 529, 727), (728, 530, 531, 729), (726, 528, 530, 728), (729, 531, 532, 730), (742, 731, 533, 548), (740, 732, 534, 544), (739, 733, 535, 542), (741, 734, 536, 546), (744, 735, 537, 552), (743, 736, 538, 550), (745, 737, 539, 554), (661, 653, 527, 555), (659, 652, 526, 551), (660, 651, 525, 553), (657, 650, 524, 547), (655, 649, 523, 543), (656, 648, 522, 545), (658, 647, 521, 549), (662, 646, 520, 557), (644, 518, 519, 645), (645, 519, 520, 646), (663, 528, 517, 643), (642, 516, 518, 644), (621, 579, 581, 623), (600, 558, 580, 622), (624, 582, 583, 625), (623, 581, 582, 624), (641, 625, 583, 599), (637, 626, 584, 595), (635, 627, 585, 593), (634, 628, 586, 592), (636, 629, 587, 594), (639, 630, 588, 597), (638, 631, 589, 596), (640, 632, 590, 598), (628, 633, 591, 586), (627, 634, 592, 585), (629, 635, 593, 587), (626, 636, 594, 584), (631, 637, 595, 589), (630, 638, 596, 588), (632, 639, 597, 590), (604, 640, 598, 562), (633, 641, 599, 591), (675, 683, 578, 570), (643, 682, 577, 580), (674, 681, 576, 569), (672, 680, 575, 567), (673, 679, 574, 568), (668, 678, 573, 563), (671, 677, 572, 566), (669, 676, 571, 564), (670, 675, 570, 565), (683, 664, 559, 578), (642, 579, 559, 664), (665, 560, 561, 666), (663, 558, 560, 665), (666, 561, 562, 667), (679, 668, 563, 574), (677, 669, 564, 572), (676, 670, 565, 571), (678, 671, 566, 573), (681, 672, 567, 576), (680, 673, 568, 575), (682, 674, 569, 577), (148, 340, 641, 633), (98, 247, 640, 604), (112, 232, 639, 632), (109, 218, 638, 630), (111, 205, 637, 631), (100, 190, 636, 626), (107, 177, 635, 629), (102, 163, 634, 627), (104, 148, 633, 628), (247, 112, 632, 640), (218, 111, 631, 638), (232, 109, 630, 639), (190, 107, 629, 636), (163, 104, 628, 634), (177, 102, 627, 635), (205, 100, 626, 637), (340, 99, 625, 641), (95, 623, 624, 97), (97, 624, 625, 99), (90, 600, 622, 92), (91, 621, 623, 95), (570, 578, 620, 612), (580, 577, 619, 622), (569, 576, 618, 611), (567, 575, 617, 609), (568, 574, 616, 610), (563, 573, 615, 605), (566, 572, 614, 608), (564, 571, 613, 606), (565, 570, 612, 607), (578, 559, 601, 620), (579, 621, 601, 559), (560, 602, 603, 561), (558, 600, 602, 560), (561, 603, 604, 562), (574, 563, 605, 616), (572, 564, 606, 614), (571, 565, 607, 613), (573, 566, 608, 615), (576, 567, 609, 618), (575, 568, 610, 617), (577, 569, 611, 619), (554, 539, 674, 682), (550, 538, 673, 680), (552, 537, 672, 681), (546, 536, 671, 678), (542, 535, 670, 676), (544, 534, 669, 677), (548, 533, 668, 679), (531, 666, 667, 532), (528, 663, 665, 530), (530, 665, 666, 531), (516, 642, 664, 529), (556, 529, 664, 683), (535, 540, 675, 670), (534, 542, 676, 669), (536, 544, 677, 671), (533, 546, 678, 668), (538, 548, 679, 673), (537, 550, 680, 672), (539, 552, 681, 674), (517, 554, 682, 643), (540, 556, 683, 675), (579, 642, 644, 581), (558, 663, 643, 580), (582, 645, 646, 583), (581, 644, 645, 582), (599, 583, 646, 662), (595, 584, 647, 658), (593, 585, 648, 656), (592, 586, 649, 655), (594, 587, 650, 657), (597, 588, 651, 660), (596, 589, 652, 659), (598, 590, 653, 661), (586, 591, 654, 649), (585, 592, 655, 648), (587, 593, 656, 650), (584, 594, 657, 647), (589, 595, 658, 652), (588, 596, 659, 651), (590, 597, 660, 653), (562, 598, 661, 667), (591, 599, 662, 654), (808, 800, 716, 724), (806, 799, 715, 722), (807, 798, 714, 723), (804, 797, 713, 720), (802, 796, 712, 718), (803, 795, 711, 719), (805, 794, 710, 721), (792, 708, 709, 793), (789, 705, 707, 791), (791, 707, 708, 792), (768, 684, 706, 790), (809, 790, 706, 725), (796, 801, 717, 712), (795, 802, 718, 711), (797, 803, 719, 713), (794, 804, 720, 710), (799, 805, 721, 715), (798, 806, 722, 714), (800, 807, 723, 716), (769, 808, 724, 685), (801, 809, 725, 717), (759, 767, 704, 696), (730, 766, 703, 709), (758, 765, 702, 695), (756, 764, 701, 693), (757, 763, 700, 694), (752, 762, 699, 689), (755, 761, 698, 692), (753, 760, 697, 690), (754, 759, 696, 691), (766, 758, 695, 703), (764, 757, 694, 701), (765, 756, 693, 702), (762, 755, 692, 699), (760, 754, 691, 697), (761, 753, 690, 698), (763, 752, 689, 700), (767, 751, 688, 704), (749, 686, 687, 750), (750, 687, 688, 751), (726, 705, 685, 748), (747, 684, 686, 749), (516, 747, 749, 518), (528, 726, 748, 517), (519, 750, 751, 520), (518, 749, 750, 519), (557, 520, 751, 767), (549, 521, 752, 763), (545, 522, 753, 761), (543, 523, 754, 760), (547, 524, 755, 762), (553, 525, 756, 765), (551, 526, 757, 764), (555, 527, 758, 766), (523, 541, 759, 754), (522, 543, 760, 753), (524, 545, 761, 755), (521, 547, 762, 752), (526, 549, 763, 757), (525, 551, 764, 756), (527, 553, 765, 758), (532, 555, 766, 730), (541, 557, 767, 759), (724, 716, 737, 745), (722, 715, 736, 743), (723, 714, 735, 744), (720, 713, 734, 741), (718, 712, 733, 739), (719, 711, 732, 740), (721, 710, 731, 742), (708, 729, 730, 709), (705, 726, 728, 707), (707, 728, 729, 708), (684, 747, 727, 706), (725, 706, 727, 746), (712, 717, 738, 733), (711, 718, 739, 732), (713, 719, 740, 734), (710, 720, 741, 731), (715, 721, 742, 736), (714, 722, 743, 735), (716, 723, 744, 737), (685, 724, 745, 748), (717, 725, 746, 738), (141, 333, 809, 801), (4, 238, 808, 769), (82, 225, 807, 800), (62, 210, 806, 798), (73, 197, 805, 799), (23, 182, 804, 794), (52, 169, 803, 797), (33, 154, 802, 795), (43, 141, 801, 796), (333, 5, 790, 809), (7, 768, 790, 5), (10, 791, 792, 14), (6, 789, 791, 10), (14, 792, 793, 18), (197, 23, 794, 805), (169, 33, 795, 803), (154, 43, 796, 802), (182, 52, 797, 804), (225, 62, 798, 807), (210, 73, 799, 806), (238, 82, 800, 808), (696, 704, 788, 780), (709, 703, 787, 793), (695, 702, 786, 779), (693, 701, 785, 777), (694, 700, 784, 778), (689, 699, 783, 773), (692, 698, 782, 776), (690, 697, 781, 774), (691, 696, 780, 775), (703, 695, 779, 787), (701, 694, 778, 785), (702, 693, 777, 786), (699, 692, 776, 783), (697, 691, 775, 781), (698, 690, 774, 782), (700, 689, 773, 784), (704, 688, 772, 788), (686, 770, 771, 687), (687, 771, 772, 688), (705, 789, 769, 685), (684, 768, 770, 686)])
me_cube.polygons.foreach_set('use_smooth', [True] * 808)
_uv = me_cube.uv_layers.new(name='UVMap')
_uv.uv.foreach_set('vector', [0.6172, 0.0, 0.625, 0.0, 0.625, 0.25, 0.6172, 0.25, 0.6405, 0.5, 0.625, 0.5, 0.625, 0.5, 0.6405, 0.5, 0.6172, 0.5, 0.625, 0.5, 0.625, 0.75, 0.6172, 0.75, 0.6172, 0.9844, 0.625, 0.9844, 0.625, 1.0, 0.6172, 1.0, 0.3595, 0.5, 0.375, 0.5, 0.375, 0.75, 0.3595, 0.75, 0.8594, 0.5, 0.875, 0.5, 0.875, 0.75, 0.8594, 0.75, 0.1406, 0.5, 0.125, 0.5, 0.125, 0.5, 0.1406, 0.5, 0.6172, 0.25, 0.625, 0.25, 0.625, 0.25, 0.6172, 0.25, 0.3906, 0.5, 0.375, 0.5, 0.375, 0.5, 0.3906, 0.5, 0.1406, 0.5, 0.125, 0.5, 0.125, 0.5, 0.1406, 0.5, 0.6405, 0.5, 0.625, 0.5, 0.625, 0.5, 0.6405, 0.5, 0.6405, 0.5, 0.625, 0.5, 0.625, 0.5, 0.6405, 0.5, 0.6172, 0.25, 0.625, 0.25, 0.625, 0.25, 0.6172, 0.25, 0.3906, 0.5, 0.375, 0.5, 0.375, 0.5, 0.3906, 0.5, 0.6172, 0.4845, 0.625, 0.4845, 0.625, 0.5, 0.6172, 0.5, 0.6172, 0.25, 0.625, 0.25, 0.625, 0.25, 0.6172, 0.25, 0.3906, 0.5, 0.375, 0.5, 0.375, 0.5, 0.3906, 0.5, 0.1406, 0.5, 0.125, 0.5, 0.125, 0.5, 0.1406, 0.5, 0.5148, 0.5, 0.5, 0.5, 0.5, 0.5, 0.5148, 0.5, 0.4844, 0.25, 0.5, 0.25, 0.5, 0.25, 0.4844, 0.25, 0.4844, 0.4845, 0.5, 0.4845, 0.5, 0.5, 0.4844, 0.5, 0.5148, 0.5, 0.5, 0.5, 0.5, 0.5, 0.5148, 0.5, 0.4844, 0.25, 0.5, 0.25, 0.5, 0.25, 0.4844, 0.25, 0.5148, 0.5, 0.5, 0.5, 0.5, 0.5, 0.5148, 0.5, 0.4844, 0.25, 0.5, 0.25, 0.5, 0.25, 0.4844, 0.25, 0.4844, 0.9844, 0.5, 0.9844, 0.5, 1.0, 0.4844, 1.0, 0.4844, 0.5, 0.5, 0.5, 0.5, 0.75, 0.4844, 0.75, 0.4844, 0.0, 0.5, 0.0, 0.5, 0.25, 0.4844, 0.25, 0.5781, 0.5, 0.5625, 0.5, 0.5625, 0.5, 0.5781, 0.5, 0.5781, 0.5, 0.5625, 0.5, 0.5625, 0.5, 0.5781, 0.5, 0.5781, 0.5, 0.5625, 0.5, 0.5625, 0.5, 0.5781, 0.5, 0.5461, 0.25, 0.5625, 0.25, 0.5625, 0.25, 0.5461, 0.25, 0.5461, 0.4845, 0.5625, 0.4845, 0.5625, 0.5, 0.5461, 0.5, 0.5461, 0.25, 0.5625, 0.25, 0.5625, 0.25, 0.5461, 0.25, 0.5461, 0.25, 0.5625, 0.25, 0.5625, 0.25, 0.5461, 0.25, 0.5461, 0.9844, 0.5625, 0.9844, 0.5625, 1.0, 0.5461, 1.0, 0.5461, 0.5, 0.5625, 0.5, 0.5625, 0.75, 0.5461, 0.75, 0.5461, 0.0, 0.5625, 0.0, 0.5625, 0.25, 0.5461, 0.25, 0.6094, 0.5, 0.5938, 0.5, 0.5938, 0.5, 0.6094, 0.5, 0.6094, 0.5, 0.5938, 0.5, 0.5938, 0.5, 0.6094, 0.5, 0.6094, 0.5, 0.5938, 0.5, 0.5938, 0.5, 0.6094, 0.5, 0.5781, 0.25, 0.5938, 0.25, 0.5938, 0.25, 0.5781, 0.25, 0.5781, 0.4845, 0.5938, 0.4845, 0.5938, 0.5, 0.5781, 0.5, 0.5781, 0.25, 0.5938, 0.25, 0.5938, 0.25, 0.5781, 0.25, 0.5781, 0.25, 0.5937, 0.25, 0.5938, 0.25, 0.5781, 0.25, 0.5781, 0.9844, 0.5938, 0.9844, 0.5938, 1.0, 0.5781, 1.0, 0.5781, 0.5, 0.5938, 0.5, 0.5938, 0.75, 0.5781, 0.75, 0.5781, 0.0, 0.5938, 0.0, 0.5937, 0.25, 0.5781, 0.25, 0.5148, 0.0, 0.5297, 0.0, 0.5297, 0.25, 0.5148, 0.25, 0.5148, 0.5, 0.5297, 0.5, 0.5297, 0.75, 0.5148, 0.75, 0.5148, 0.9844, 0.5297, 0.9844, 0.5297, 1.0, 0.5148, 1.0, 0.5148, 0.25, 0.5297, 0.25, 0.5297, 0.25, 0.5148, 0.25, 0.5148, 0.25, 0.5297, 0.25, 0.5297, 0.25, 0.5148, 0.25, 0.5148, 0.4845, 0.5297, 0.4845, 0.5297, 0.5, 0.5148, 0.5, 0.5148, 0.25, 0.5297, 0.25, 0.5297, 0.25, 0.5148, 0.25, 0.5461, 0.5, 0.5297, 0.5, 0.5297, 0.5, 0.5461, 0.5, 0.5461, 0.5, 0.5297, 0.5, 0.5297, 0.5, 0.5461, 0.5, 0.5461, 0.5, 0.5297, 0.5, 0.5297, 0.5, 0.5461, 0.5, 0.4219, 0.0, 0.4375, 0.0, 0.4375, 0.25, 0.4219, 0.25, 0.4219, 0.5, 0.4375, 0.5, 0.4375, 0.75, 0.4219, 0.75, 0.4219, 0.9844, 0.4375, 0.9844, 0.4375, 1.0, 0.4219, 1.0, 0.4219, 0.25, 0.4375, 0.25, 0.4375, 0.25, 0.4219, 0.25, 0.4219, 0.25, 0.4375, 0.25, 0.4375, 0.25, 0.4219, 0.25, 0.4219, 0.4845, 0.4375, 0.4845, 0.4375, 0.5, 0.4219, 0.5, 0.4219, 0.25, 0.4375, 0.25, 0.4375, 0.25, 0.4219, 0.25, 0.4531, 0.5, 0.4375, 0.5, 0.4375, 0.5, 0.4531, 0.5, 0.4531, 0.5, 0.4375, 0.5, 0.4375, 0.5, 0.4531, 0.5, 0.4531, 0.5, 0.4375, 0.5, 0.4375, 0.5, 0.4531, 0.5, 0.4844, 0.5, 0.4688, 0.5, 0.4687, 0.5, 0.4844, 0.5, 0.4844, 0.5, 0.4687, 0.5, 0.4688, 0.5, 0.4844, 0.5, 0.4844, 0.5, 0.4688, 0.5, 0.4688, 0.5, 0.4844, 0.5, 0.4531, 0.0, 0.4688, 0.0, 0.4687, 0.25, 0.4531, 0.25, 0.4531, 0.5, 0.4688, 0.5, 0.4688, 0.75, 0.4531, 0.75, 0.4531, 0.9844, 0.4688, 0.9844, 0.4688, 1.0, 0.4531, 1.0, 0.4531, 0.25, 0.4687, 0.25, 0.4687, 0.25, 0.4531, 0.25, 0.4531, 0.25, 0.4687, 0.25, 0.4688, 0.25, 0.4531, 0.25, 0.4531, 0.4845, 0.4688, 0.4845, 0.4688, 0.5, 0.4531, 0.5, 0.4531, 0.25, 0.4688, 0.25, 0.4688, 0.25, 0.4531, 0.25, 0.3906, 0.25, 0.4062, 0.25, 0.4062, 0.25, 0.3906, 0.25, 0.3906, 0.4845, 0.4062, 0.4845, 0.4062, 0.5, 0.3906, 0.5, 0.3906, 0.25, 0.4063, 0.25, 0.4062, 0.25, 0.3906, 0.25, 0.3906, 0.25, 0.4062, 0.25, 0.4063, 0.25, 0.3906, 0.25, 0.3906, 0.9844, 0.4062, 0.9844, 0.4062, 1.0, 0.3906, 1.0, 0.3906, 0.5, 0.4062, 0.5, 0.4062, 0.75, 0.3906, 0.75, 0.3906, 0.0, 0.4062, 0.0, 0.4062, 0.25, 0.3906, 0.25, 0.4219, 0.5, 0.4063, 0.5, 0.4062, 0.5, 0.4219, 0.5, 0.4219, 0.5, 0.4062, 0.5, 0.4063, 0.5, 0.4219, 0.5, 0.4219, 0.5, 0.4062, 0.5, 0.4062, 0.5, 0.4219, 0.5, 0.3906, 0.8589, 0.4062, 0.8589, 0.4062, 0.875, 0.3906, 0.875, 0.3906, 0.3594, 0.4062, 0.3594, 0.4063, 0.375, 0.3906, 0.375, 0.4531, 0.3594, 0.4688, 0.3594, 0.4688, 0.375, 0.4531, 0.375, 0.4531, 0.8589, 0.4688, 0.8589, 0.4688, 0.875, 0.4531, 0.875, 0.4219, 0.3594, 0.4375, 0.3594, 0.4375, 0.375, 0.4219, 0.375, 0.4219, 0.8589, 0.4375, 0.8589, 0.4375, 0.875, 0.4219, 0.875, 0.5148, 0.3594, 0.5297, 0.3594, 0.5297, 0.375, 0.5148, 0.375, 0.5148, 0.8589, 0.5297, 0.8589, 0.5297, 0.875, 0.5148, 0.875, 0.5781, 0.8589, 0.5938, 0.8589, 0.5938, 0.875, 0.5781, 0.875, 0.5781, 0.3594, 0.5938, 0.3594, 0.5938, 0.375, 0.5781, 0.375, 0.5461, 0.8589, 0.5625, 0.8589, 0.5625, 0.875, 0.5461, 0.875, 0.5461, 0.3594, 0.5625, 0.3594, 0.5625, 0.375, 0.5461, 0.375, 0.4844, 0.8589, 0.5, 0.8589, 0.5, 0.875, 0.4844, 0.875, 0.4844, 0.3594, 0.5, 0.3594, 0.5, 0.375, 0.4844, 0.375, 0.2661, 0.5, 0.25, 0.5, 0.25, 0.5, 0.2661, 0.5, 0.6172, 0.3594, 0.625, 0.3594, 0.625, 0.375, 0.6172, 0.375, 0.7656, 0.5, 0.75, 0.5, 0.75, 0.5, 0.7656, 0.5, 0.7656, 0.5, 0.75, 0.5, 0.75, 0.5, 0.7656, 0.5, 0.2661, 0.5, 0.25, 0.5, 0.25, 0.5, 0.2661, 0.5, 0.2661, 0.5, 0.25, 0.5, 0.25, 0.5, 0.2661, 0.5, 0.7339, 0.5, 0.75, 0.5, 0.75, 0.75, 0.7339, 0.75, 0.2344, 0.5, 0.25, 0.5, 0.25, 0.75, 0.2344, 0.75, 0.6172, 0.8589, 0.625, 0.8589, 0.625, 0.875, 0.6172, 0.875, 0.7656, 0.5, 0.75, 0.5, 0.75, 0.5, 0.7656, 0.5, 0.8281, 0.5, 0.8125, 0.5, 0.8125, 0.5, 0.8281, 0.5, 0.1719, 0.5, 0.1875, 0.5, 0.1875, 0.75, 0.1719, 0.75, 0.8281, 0.5, 0.8125, 0.5, 0.8125, 0.5, 0.8281, 0.5, 0.8281, 0.5, 0.8125, 0.5, 0.8125, 0.5, 0.8281, 0.5, 0.6172, 0.2969, 0.625, 0.2969, 0.625, 0.3125, 0.6172, 0.3125, 0.4844, 0.2969, 0.5, 0.2969, 0.5, 0.3125, 0.4844, 0.3125, 0.5461, 0.2969, 0.5625, 0.2969, 0.5625, 0.3125, 0.5461, 0.3125, 0.5781, 0.2969, 0.5938, 0.2969, 0.5938, 0.3125, 0.5781, 0.3125, 0.5148, 0.2969, 0.5297, 0.2969, 0.5297, 0.3125, 0.5148, 0.3125, 0.4219, 0.2969, 0.4375, 0.2969, 0.4375, 0.3125, 0.4219, 0.3125, 0.4531, 0.2969, 0.4688, 0.2969, 0.4688, 0.3125, 0.4531, 0.3125, 0.3906, 0.2969, 0.4062, 0.2969, 0.4062, 0.3125, 0.3906, 0.3125, 0.3906, 0.9219, 0.4062, 0.9219, 0.4062, 0.9375, 0.3906, 0.9375, 0.4531, 0.9219, 0.4688, 0.9219, 0.4688, 0.9375, 0.4531, 0.9375, 0.4219, 0.9219, 0.4375, 0.9219, 0.4375, 0.9375, 0.4219, 0.9375, 0.5148, 0.9219, 0.5297, 0.9219, 0.5297, 0.9375, 0.5148, 0.9375, 0.5781, 0.9219, 0.5938, 0.9219, 0.5938, 0.9375, 0.5781, 0.9375, 0.5461, 0.9219, 0.5625, 0.9219, 0.5625, 0.9375, 0.5461, 0.9375, 0.4844, 0.9219, 0.5, 0.9219, 0.5, 0.9375, 0.4844, 0.9375, 0.2031, 0.5, 0.1875, 0.5, 0.1875, 0.5, 0.2031, 0.5, 0.2031, 0.5, 0.1875, 0.5, 0.1875, 0.5, 0.2031, 0.5, 0.2031, 0.5, 0.1875, 0.5, 0.1875, 0.5, 0.2031, 0.5, 0.7969, 0.5, 0.8125, 0.5, 0.8125, 0.75, 0.7969, 0.75, 0.6172, 0.9219, 0.625, 0.9219, 0.625, 0.9375, 0.6172, 0.9375, 0.5938, 0.9219, 0.6094, 0.9219, 0.6094, 0.9375, 0.5938, 0.9375, 0.5938, 0.2969, 0.6094, 0.2969, 0.6094, 0.3125, 0.5938, 0.3125, 0.5938, 0.8589, 0.6094, 0.8589, 0.6094, 0.875, 0.5938, 0.875, 0.5938, 0.3594, 0.6094, 0.3594, 0.6094, 0.375, 0.5938, 0.375, 0.6172, 0.5, 0.6094, 0.5, 0.6094, 0.5, 0.6172, 0.5, 0.6172, 0.5, 0.6094, 0.5, 0.6094, 0.5, 0.6172, 0.5, 0.6172, 0.5, 0.6094, 0.5, 0.6094, 0.5, 0.6172, 0.5, 0.5938, 0.25, 0.6094, 0.25, 0.6094, 0.25, 0.5938, 0.25, 0.5938, 0.4845, 0.6094, 0.4845, 0.6094, 0.5, 0.5938, 0.5, 0.5938, 0.25, 0.6094, 0.25, 0.6094, 0.25, 0.5938, 0.25, 0.5937, 0.25, 0.6094, 0.25, 0.6094, 0.25, 0.5938, 0.25, 0.5938, 0.9844, 0.6094, 0.9844, 0.6094, 1.0, 0.5938, 1.0, 0.5938, 0.5, 0.6094, 0.5, 0.6094, 0.75, 0.5938, 0.75, 0.5938, 0.0, 0.6094, 0.0, 0.6094, 0.25, 0.5937, 0.25, 0.5625, 0.9219, 0.5781, 0.9219, 0.5781, 0.9375, 0.5625, 0.9375, 0.5625, 0.2969, 0.5781, 0.2969, 0.5781, 0.3125, 0.5625, 0.3125, 0.5625, 0.3594, 0.5781, 0.3594, 0.5781, 0.375, 0.5625, 0.375, 0.5625, 0.8589, 0.5781, 0.8589, 0.5781, 0.875, 0.5625, 0.875, 0.5625, 0.0, 0.5781, 0.0, 0.5781, 0.25, 0.5625, 0.25, 0.5625, 0.5, 0.5781, 0.5, 0.5781, 0.75, 0.5625, 0.75, 0.5625, 0.9844, 0.5781, 0.9844, 0.5781, 1.0, 0.5625, 1.0, 0.5625, 0.25, 0.5781, 0.25, 0.5781, 0.25, 0.5625, 0.25, 0.5625, 0.25, 0.5781, 0.25, 0.5781, 0.25, 0.5625, 0.25, 0.5625, 0.4845, 0.5781, 0.4845, 0.5781, 0.5, 0.5625, 0.5, 0.5625, 0.25, 0.5781, 0.25, 0.5781, 0.25, 0.5625, 0.25, 0.5938, 0.5, 0.5781, 0.5, 0.5781, 0.5, 0.5938, 0.5, 0.5938, 0.5, 0.5781, 0.5, 0.5781, 0.5, 0.5938, 0.5, 0.5938, 0.5, 0.5781, 0.5, 0.5781, 0.5, 0.5938, 0.5, 0.5297, 0.9219, 0.5461, 0.9219, 0.5461, 0.9375, 0.5297, 0.9375, 0.5297, 0.2969, 0.5461, 0.2969, 0.5461, 0.3125, 0.5297, 0.3125, 0.5297, 0.3594, 0.5461, 0.3594, 0.5461, 0.375, 0.5297, 0.375, 0.5297, 0.8589, 0.5461, 0.8589, 0.5461, 0.875, 0.5297, 0.875, 0.5625, 0.5, 0.5461, 0.5, 0.5461, 0.5, 0.5625, 0.5, 0.5625, 0.5, 0.5461, 0.5, 0.5461, 0.5, 0.5625, 0.5, 0.5625, 0.5, 0.5461, 0.5, 0.5461, 0.5, 0.5625, 0.5, 0.5297, 0.0, 0.5461, 0.0, 0.5461, 0.25, 0.5297, 0.25, 0.5297, 0.5, 0.5461, 0.5, 0.5461, 0.75, 0.5297, 0.75, 0.5297, 0.9844, 0.5461, 0.9844, 0.5461, 1.0, 0.5297, 1.0, 0.5297, 0.25, 0.5461, 0.25, 0.5461, 0.25, 0.5297, 0.25, 0.5297, 0.25, 0.5461, 0.25, 0.5461, 0.25, 0.5297, 0.25, 0.5297, 0.4845, 0.5461, 0.4845, 0.5461, 0.5, 0.5297, 0.5, 0.5297, 0.25, 0.5461, 0.25, 0.5461, 0.25, 0.5297, 0.25, 0.5, 0.9219, 0.5148, 0.9219, 0.5148, 0.9375, 0.5, 0.9375, 0.5, 0.2969, 0.5148, 0.2969, 0.5148, 0.3125, 0.5, 0.3125, 0.5, 0.8589, 0.5148, 0.8589, 0.5148, 0.875, 0.5, 0.875, 0.5, 0.3594, 0.5148, 0.3594, 0.5148, 0.375, 0.5, 0.375, 0.5, 0.25, 0.5148, 0.25, 0.5148, 0.25, 0.5, 0.25, 0.5, 0.4845, 0.5148, 0.4845, 0.5148, 0.5, 0.5, 0.5, 0.5, 0.25, 0.5148, 0.25, 0.5148, 0.25, 0.5, 0.25, 0.5, 0.25, 0.5148, 0.25, 0.5148, 0.25, 0.5, 0.25, 0.5, 0.9844, 0.5148, 0.9844, 0.5148, 1.0, 0.5, 1.0, 0.5, 0.5, 0.5148, 0.5, 0.5148, 0.75, 0.5, 0.75, 0.5, 0.0, 0.5148, 0.0, 0.5148, 0.25, 0.5, 0.25, 0.5297, 0.5, 0.5148, 0.5, 0.5148, 0.5, 0.5297, 0.5, 0.5297, 0.5, 0.5148, 0.5, 0.5148, 0.5, 0.5297, 0.5, 0.5297, 0.5, 0.5148, 0.5, 0.5148, 0.5, 0.5297, 0.5, 0.4688, 0.9219, 0.4844, 0.9219, 0.4844, 0.9375, 0.4688, 0.9375, 0.4688, 0.2969, 0.4844, 0.2969, 0.4844, 0.3125, 0.4688, 0.3125, 0.4688, 0.3594, 0.4844, 0.3594, 0.4844, 0.375, 0.4688, 0.375, 0.4688, 0.8589, 0.4844, 0.8589, 0.4844, 0.875, 0.4688, 0.875, 0.5, 0.5, 0.4844, 0.5, 0.4844, 0.5, 0.5, 0.5, 0.5, 0.5, 0.4844, 0.5, 0.4844, 0.5, 0.5, 0.5, 0.5, 0.5, 0.4844, 0.5, 0.4844, 0.5, 0.5, 0.5, 0.4688, 0.0, 0.4844, 0.0, 0.4844, 0.25, 0.4687, 0.25, 0.4688, 0.5, 0.4844, 0.5, 0.4844, 0.75, 0.4688, 0.75, 0.4688, 0.9844, 0.4844, 0.9844, 0.4844, 1.0, 0.4688, 1.0, 0.4687, 0.25, 0.4844, 0.25, 0.4844, 0.25, 0.4687, 0.25, 0.4687, 0.25, 0.4844, 0.25, 0.4844, 0.25, 0.4688, 0.25, 0.4688, 0.4845, 0.4844, 0.4845, 0.4844, 0.5, 0.4688, 0.5, 0.4688, 0.25, 0.4844, 0.25, 0.4844, 0.25, 0.4688, 0.25, 0.4375, 0.9219, 0.4531, 0.9219, 0.4531, 0.9375, 0.4375, 0.9375, 0.4375, 0.2969, 0.4531, 0.2969, 0.4531, 0.3125, 0.4375, 0.3125, 0.4375, 0.8589, 0.4531, 0.8589, 0.4531, 0.875, 0.4375, 0.875, 0.4375, 0.3594, 0.4531, 0.3594, 0.4531, 0.375, 0.4375, 0.375, 0.4375, 0.25, 0.4531, 0.25, 0.4531, 0.25, 0.4375, 0.25, 0.4375, 0.4845, 0.4531, 0.4845, 0.4531, 0.5, 0.4375, 0.5, 0.4375, 0.25, 0.4531, 0.25, 0.4531, 0.25, 0.4375, 0.25, 0.4375, 0.25, 0.4531, 0.25, 0.4531, 0.25, 0.4375, 0.25, 0.4375, 0.9844, 0.4531, 0.9844, 0.4531, 1.0, 0.4375, 1.0, 0.4375, 0.5, 0.4531, 0.5, 0.4531, 0.75, 0.4375, 0.75, 0.4375, 0.0, 0.4531, 0.0, 0.4531, 0.25, 0.4375, 0.25, 0.4688, 0.5, 0.4531, 0.5, 0.4531, 0.5, 0.4687, 0.5, 0.4687, 0.5, 0.4531, 0.5, 0.4531, 0.5, 0.4688, 0.5, 0.4688, 0.5, 0.4531, 0.5, 0.4531, 0.5, 0.4688, 0.5, 0.4062, 0.9219, 0.4219, 0.9219, 0.4219, 0.9375, 0.4062, 0.9375, 0.4062, 0.2969, 0.4219, 0.2969, 0.4219, 0.3125, 0.4062, 0.3125, 0.4062, 0.8589, 0.4219, 0.8589, 0.4219, 0.875, 0.4062, 0.875, 0.4062, 0.3594, 0.4219, 0.3594, 0.4219, 0.375, 0.4063, 0.375, 0.4375, 0.5, 0.4219, 0.5, 0.4219, 0.5, 0.4375, 0.5, 0.4375, 0.5, 0.4219, 0.5, 0.4219, 0.5, 0.4375, 0.5, 0.4375, 0.5, 0.4219, 0.5, 0.4219, 0.5, 0.4375, 0.5, 0.4062, 0.25, 0.4219, 0.25, 0.4219, 0.25, 0.4062, 0.25, 0.4062, 0.4845, 0.4219, 0.4845, 0.4219, 0.5, 0.4062, 0.5, 0.4063, 0.25, 0.4219, 0.25, 0.4219, 0.25, 0.4062, 0.25, 0.4062, 0.25, 0.4219, 0.25, 0.4219, 0.25, 0.4063, 0.25, 0.4062, 0.9844, 0.4219, 0.9844, 0.4219, 1.0, 0.4062, 1.0, 0.4062, 0.5, 0.4219, 0.5, 0.4219, 0.75, 0.4062, 0.75, 0.4062, 0.0, 0.4219, 0.0, 0.4219, 0.25, 0.4062, 0.25, 0.375, 0.9219, 0.3906, 0.9219, 0.3906, 0.9375, 0.375, 0.9375, 0.375, 0.2969, 0.3906, 0.2969, 0.3906, 0.3125, 0.375, 0.3125, 0.375, 0.3594, 0.3906, 0.3594, 0.3906, 0.375, 0.375, 0.375, 0.375, 0.8589, 0.3906, 0.8589, 0.3906, 0.875, 0.375, 0.875, 0.375, 0.0, 0.3906, 0.0, 0.3906, 0.25, 0.375, 0.25, 0.375, 0.5, 0.3906, 0.5, 0.3906, 0.75, 0.375, 0.75, 0.375, 0.9844, 0.3906, 0.9844, 0.3906, 1.0, 0.375, 1.0, 0.375, 0.25, 0.3906, 0.25, 0.3906, 0.25, 0.375, 0.25, 0.375, 0.25, 0.3906, 0.25, 0.3906, 0.25, 0.375, 0.25, 0.375, 0.4845, 0.3906, 0.4845, 0.3906, 0.5, 0.375, 0.5, 0.375, 0.25, 0.3906, 0.25, 0.3906, 0.25, 0.375, 0.25, 0.4063, 0.5, 0.3906, 0.5, 0.3906, 0.5, 0.4062, 0.5, 0.4062, 0.5, 0.3906, 0.5, 0.3906, 0.5, 0.4063, 0.5, 0.4062, 0.5, 0.3906, 0.5, 0.3906, 0.5, 0.4062, 0.5, 0.375, 0.9531, 0.3906, 0.9531, 0.3906, 0.9688, 0.375, 0.9688, 0.375, 0.2656, 0.3906, 0.2656, 0.3906, 0.2812, 0.375, 0.2812, 0.4062, 0.9531, 0.4219, 0.9531, 0.4219, 0.9688, 0.4062, 0.9688, 0.4062, 0.2656, 0.4219, 0.2656, 0.4219, 0.2812, 0.4062, 0.2812, 0.4375, 0.9531, 0.4531, 0.9531, 0.4531, 0.9688, 0.4375, 0.9688, 0.4375, 0.2656, 0.4531, 0.2656, 0.4531, 0.2812, 0.4375, 0.2812, 0.4688, 0.9531, 0.4844, 0.9531, 0.4844, 0.9688, 0.4688, 0.9688, 0.4688, 0.2656, 0.4844, 0.2656, 0.4844, 0.2812, 0.4688, 0.2812, 0.5, 0.9531, 0.5148, 0.9531, 0.5148, 0.9688, 0.5, 0.9688, 0.5, 0.2656, 0.5148, 0.2656, 0.5148, 0.2812, 0.5, 0.2812, 0.5297, 0.9531, 0.5461, 0.9531, 0.5461, 0.9688, 0.5297, 0.9688, 0.5297, 0.2656, 0.5461, 0.2656, 0.5461, 0.2812, 0.5297, 0.2812, 0.5625, 0.9531, 0.5781, 0.9531, 0.5781, 0.9688, 0.5625, 0.9688, 0.5625, 0.2656, 0.5781, 0.2656, 0.5781, 0.2812, 0.5625, 0.2812, 0.5938, 0.9531, 0.6094, 0.9531, 0.6094, 0.9688, 0.5938, 0.9688, 0.5938, 0.2656, 0.6094, 0.2656, 0.6094, 0.2812, 0.5938, 0.2812, 0.3906, 0.2656, 0.4062, 0.2656, 0.4062, 0.2812, 0.3906, 0.2812, 0.4531, 0.2656, 0.4688, 0.2656, 0.4688, 0.2812, 0.4531, 0.2812, 0.4219, 0.2656, 0.4375, 0.2656, 0.4375, 0.2812, 0.4219, 0.2812, 0.5148, 0.2656, 0.5297, 0.2656, 0.5297, 0.2812, 0.5148, 0.2812, 0.5781, 0.2656, 0.5938, 0.2656, 0.5938, 0.2812, 0.5781, 0.2812, 0.5461, 0.2656, 0.5625, 0.2656, 0.5625, 0.2812, 0.5461, 0.2812, 0.4844, 0.2656, 0.5, 0.2656, 0.5, 0.2812, 0.4844, 0.2812, 0.6172, 0.2656, 0.625, 0.2656, 0.625, 0.2812, 0.6172, 0.2812, 0.8594, 0.5, 0.8437, 0.5, 0.8438, 0.5, 0.8594, 0.5, 0.8594, 0.5, 0.8438, 0.5, 0.8438, 0.5, 0.8594, 0.5, 0.1406, 0.5, 0.1562, 0.5, 0.1562, 0.75, 0.1406, 0.75, 0.8594, 0.5, 0.8438, 0.5, 0.8437, 0.5, 0.8594, 0.5, 0.3906, 0.9531, 0.4062, 0.9531, 0.4062, 0.9688, 0.3906, 0.9688, 0.4531, 0.9531, 0.4688, 0.9531, 0.4688, 0.9688, 0.4531, 0.9688, 0.4219, 0.9531, 0.4375, 0.9531, 0.4375, 0.9688, 0.4219, 0.9688, 0.5148, 0.9531, 0.5297, 0.9531, 0.5297, 0.9688, 0.5148, 0.9688, 0.5781, 0.9531, 0.5938, 0.9531, 0.5938, 0.9688, 0.5781, 0.9688, 0.5461, 0.9531, 0.5625, 0.9531, 0.5625, 0.9688, 0.5461, 0.9688, 0.4844, 0.9531, 0.5, 0.9531, 0.5, 0.9688, 0.4844, 0.9688, 0.1719, 0.5, 0.1563, 0.5, 0.1562, 0.5, 0.1719, 0.5, 0.1719, 0.5, 0.1562, 0.5, 0.1563, 0.5, 0.1719, 0.5, 0.1719, 0.5, 0.1563, 0.5, 0.1563, 0.5, 0.1719, 0.5, 0.8281, 0.5, 0.8438, 0.5, 0.8438, 0.75, 0.8281, 0.75, 0.6172, 0.9531, 0.625, 0.9531, 0.625, 0.9688, 0.6172, 0.9688, 0.6172, 0.9375, 0.625, 0.9375, 0.625, 0.9531, 0.6172, 0.9531, 0.8125, 0.5, 0.8281, 0.5, 0.8281, 0.75, 0.8125, 0.75, 0.1875, 0.5, 0.1719, 0.5, 0.1719, 0.5, 0.1875, 0.5, 0.1875, 0.5, 0.1719, 0.5, 0.1719, 0.5, 0.1875, 0.5, 0.1875, 0.5, 0.1719, 0.5, 0.1719, 0.5, 0.1875, 0.5, 0.4844, 0.9375, 0.5, 0.9375, 0.5, 0.9531, 0.4844, 0.9531, 0.5461, 0.9375, 0.5625, 0.9375, 0.5625, 0.9531, 0.5461, 0.9531, 0.5781, 0.9375, 0.5938, 0.9375, 0.5938, 0.9531, 0.5781, 0.9531, 0.5148, 0.9375, 0.5297, 0.9375, 0.5297, 0.9531, 0.5148, 0.9531, 0.4219, 0.9375, 0.4375, 0.9375, 0.4375, 0.9531, 0.4219, 0.9531, 0.4531, 0.9375, 0.4688, 0.9375, 0.4688, 0.9531, 0.4531, 0.9531, 0.3906, 0.9375, 0.4062, 0.9375, 0.4062, 0.9531, 0.3906, 0.9531, 0.5938, 0.9375, 0.6094, 0.9375, 0.6094, 0.9531, 0.5938, 0.9531, 0.5625, 0.9375, 0.5781, 0.9375, 0.5781, 0.9531, 0.5625, 0.9531, 0.5297, 0.9375, 0.5461, 0.9375, 0.5461, 0.9531, 0.5297, 0.9531, 0.5, 0.9375, 0.5148, 0.9375, 0.5148, 0.9531, 0.5, 0.9531, 0.4688, 0.9375, 0.4844, 0.9375, 0.4844, 0.9531, 0.4688, 0.9531, 0.4375, 0.9375, 0.4531, 0.9375, 0.4531, 0.9531, 0.4375, 0.9531, 0.4062, 0.9375, 0.4219, 0.9375, 0.4219, 0.9531, 0.4062, 0.9531, 0.375, 0.9375, 0.3906, 0.9375, 0.3906, 0.9531, 0.375, 0.9531, 0.375, 0.2812, 0.3906, 0.2812, 0.3906, 0.2969, 0.375, 0.2969, 0.4062, 0.2812, 0.4219, 0.2812, 0.4219, 0.2969, 0.4062, 0.2969, 0.4375, 0.2812, 0.4531, 0.2812, 0.4531, 0.2969, 0.4375, 0.2969, 0.4688, 0.2812, 0.4844, 0.2812, 0.4844, 0.2969, 0.4688, 0.2969, 0.5, 0.2812, 0.5148, 0.2812, 0.5148, 0.2969, 0.5, 0.2969, 0.5297, 0.2812, 0.5461, 0.2812, 0.5461, 0.2969, 0.5297, 0.2969, 0.5625, 0.2812, 0.5781, 0.2812, 0.5781, 0.2969, 0.5625, 0.2969, 0.5938, 0.2812, 0.6094, 0.2812, 0.6094, 0.2969, 0.5938, 0.2969, 0.3906, 0.2812, 0.4062, 0.2812, 0.4062, 0.2969, 0.3906, 0.2969, 0.4531, 0.2812, 0.4688, 0.2812, 0.4688, 0.2969, 0.4531, 0.2969, 0.4219, 0.2812, 0.4375, 0.2812, 0.4375, 0.2969, 0.4219, 0.2969, 0.5148, 0.2812, 0.5297, 0.2812, 0.5297, 0.2969, 0.5148, 0.2969, 0.5781, 0.2812, 0.5938, 0.2812, 0.5938, 0.2969, 0.5781, 0.2969, 0.5461, 0.2812, 0.5625, 0.2812, 0.5625, 0.2969, 0.5461, 0.2969, 0.4844, 0.2812, 0.5, 0.2812, 0.5, 0.2969, 0.4844, 0.2969, 0.6172, 0.2812, 0.625, 0.2812, 0.625, 0.2969, 0.6172, 0.2969, 0.8437, 0.5, 0.8281, 0.5, 0.8281, 0.5, 0.8438, 0.5, 0.8438, 0.5, 0.8281, 0.5, 0.8281, 0.5, 0.8438, 0.5, 0.1562, 0.5, 0.1719, 0.5, 0.1719, 0.75, 0.1562, 0.75, 0.8438, 0.5, 0.8281, 0.5, 0.8281, 0.5, 0.8437, 0.5, 0.6094, 0.2812, 0.6172, 0.2812, 0.6172, 0.2969, 0.6094, 0.2969, 0.6094, 0.9375, 0.6172, 0.9375, 0.6172, 0.9531, 0.6094, 0.9531, 0.6094, 0.9531, 0.6172, 0.9531, 0.6172, 0.9688, 0.6094, 0.9688, 0.6094, 0.2656, 0.6172, 0.2656, 0.6172, 0.2812, 0.6094, 0.2812, 0.625, 0.5, 0.6172, 0.5, 0.6172, 0.5, 0.625, 0.5, 0.625, 0.5, 0.6172, 0.5, 0.6172, 0.5, 0.625, 0.5, 0.625, 0.5, 0.6172, 0.5, 0.6172, 0.5, 0.625, 0.5, 0.6094, 0.9219, 0.6172, 0.9219, 0.6172, 0.9375, 0.6094, 0.9375, 0.6094, 0.2969, 0.6172, 0.2969, 0.6172, 0.3125, 0.6094, 0.3125, 0.6094, 0.8589, 0.6172, 0.8589, 0.6172, 0.875, 0.6094, 0.875, 0.6094, 0.3594, 0.6172, 0.3594, 0.6172, 0.375, 0.6094, 0.375, 0.6094, 0.25, 0.6172, 0.25, 0.6172, 0.25, 0.6094, 0.25, 0.6094, 0.4845, 0.6172, 0.4845, 0.6172, 0.5, 0.6094, 0.5, 0.6094, 0.25, 0.6172, 0.25, 0.6172, 0.25, 0.6094, 0.25, 0.6094, 0.25, 0.6172, 0.25, 0.6172, 0.25, 0.6094, 0.25, 0.6094, 0.9844, 0.6172, 0.9844, 0.6172, 1.0, 0.6094, 1.0, 0.6094, 0.5, 0.6172, 0.5, 0.6172, 0.75, 0.6094, 0.75, 0.6094, 0.0, 0.6172, 0.0, 0.6172, 0.25, 0.6094, 0.25, 0.6094, 0.9688, 0.6172, 0.9688, 0.6172, 0.9844, 0.6094, 0.9844, 0.6094, 0.25, 0.6172, 0.25, 0.6172, 0.2656, 0.6094, 0.2656, 0.875, 0.5, 0.8594, 0.5, 0.8594, 0.5, 0.875, 0.5, 0.125, 0.5, 0.1406, 0.5, 0.1406, 0.75, 0.125, 0.75, 0.875, 0.5, 0.8594, 0.5, 0.8594, 0.5, 0.875, 0.5, 0.875, 0.5, 0.8594, 0.5, 0.8594, 0.5, 0.875, 0.5, 0.6172, 0.25, 0.625, 0.25, 0.625, 0.2656, 0.6172, 0.2656, 0.4844, 0.25, 0.5, 0.25, 0.5, 0.2656, 0.4844, 0.2656, 0.5461, 0.25, 0.5625, 0.25, 0.5625, 0.2656, 0.5461, 0.2656, 0.5781, 0.25, 0.5938, 0.25, 0.5938, 0.2656, 0.5781, 0.2656, 0.5148, 0.25, 0.5297, 0.25, 0.5297, 0.2656, 0.5148, 0.2656, 0.4219, 0.25, 0.4375, 0.25, 0.4375, 0.2656, 0.4219, 0.2656, 0.4531, 0.25, 0.4688, 0.25, 0.4688, 0.2656, 0.4531, 0.2656, 0.3906, 0.25, 0.4062, 0.25, 0.4062, 0.2656, 0.3906, 0.2656, 0.5938, 0.25, 0.6094, 0.25, 0.6094, 0.2656, 0.5938, 0.2656, 0.5625, 0.25, 0.5781, 0.25, 0.5781, 0.2656, 0.5625, 0.2656, 0.5297, 0.25, 0.5461, 0.25, 0.5461, 0.2656, 0.5297, 0.2656, 0.5, 0.25, 0.5148, 0.25, 0.5148, 0.2656, 0.5, 0.2656, 0.4688, 0.25, 0.4844, 0.25, 0.4844, 0.2656, 0.4688, 0.2656, 0.4375, 0.25, 0.4531, 0.25, 0.4531, 0.2656, 0.4375, 0.2656, 0.4062, 0.25, 0.4219, 0.25, 0.4219, 0.2656, 0.4062, 0.2656, 0.375, 0.25, 0.3906, 0.25, 0.3906, 0.2656, 0.375, 0.2656, 0.375, 0.9688, 0.3906, 0.9688, 0.3906, 0.9844, 0.375, 0.9844, 0.4062, 0.9688, 0.4219, 0.9688, 0.4219, 0.9844, 0.4062, 0.9844, 0.4375, 0.9688, 0.4531, 0.9688, 0.4531, 0.9844, 0.4375, 0.9844, 0.4688, 0.9688, 0.4844, 0.9688, 0.4844, 0.9844, 0.4688, 0.9844, 0.5, 0.9688, 0.5148, 0.9688, 0.5148, 0.9844, 0.5, 0.9844, 0.5297, 0.9688, 0.5461, 0.9688, 0.5461, 0.9844, 0.5297, 0.9844, 0.5625, 0.9688, 0.5781, 0.9688, 0.5781, 0.9844, 0.5625, 0.9844, 0.5938, 0.9688, 0.6094, 0.9688, 0.6094, 0.9844, 0.5938, 0.9844, 0.3906, 0.9688, 0.4062, 0.9688, 0.4062, 0.9844, 0.3906, 0.9844, 0.4531, 0.9688, 0.4688, 0.9688, 0.4688, 0.9844, 0.4531, 0.9844, 0.4219, 0.9688, 0.4375, 0.9688, 0.4375, 0.9844, 0.4219, 0.9844, 0.5148, 0.9688, 0.5297, 0.9688, 0.5297, 0.9844, 0.5148, 0.9844, 0.5781, 0.9688, 0.5938, 0.9688, 0.5938, 0.9844, 0.5781, 0.9844, 0.5461, 0.9688, 0.5625, 0.9688, 0.5625, 0.9844, 0.5461, 0.9844, 0.4844, 0.9688, 0.5, 0.9688, 0.5, 0.9844, 0.4844, 0.9844, 0.1563, 0.5, 0.1406, 0.5, 0.1406, 0.5, 0.1562, 0.5, 0.1562, 0.5, 0.1406, 0.5, 0.1406, 0.5, 0.1563, 0.5, 0.1563, 0.5, 0.1406, 0.5, 0.1406, 0.5, 0.1563, 0.5, 0.8438, 0.5, 0.8594, 0.5, 0.8594, 0.75, 0.8438, 0.75, 0.6172, 0.9688, 0.625, 0.9688, 0.625, 0.9844, 0.6172, 0.9844, 0.6094, 0.3281, 0.6172, 0.3281, 0.6172, 0.3438, 0.6094, 0.3438, 0.6094, 0.8906, 0.6172, 0.8906, 0.6172, 0.9062, 0.6094, 0.9062, 0.375, 0.3281, 0.3906, 0.3281, 0.3906, 0.3438, 0.375, 0.3438, 0.375, 0.8906, 0.3906, 0.8906, 0.3906, 0.9062, 0.375, 0.9062, 0.4063, 0.3281, 0.4219, 0.3281, 0.4219, 0.3438, 0.4062, 0.3438, 0.4062, 0.8906, 0.4219, 0.8906, 0.4219, 0.9062, 0.4062, 0.9062, 0.4375, 0.3281, 0.4531, 0.3281, 0.4531, 0.3438, 0.4375, 0.3438, 0.4375, 0.8906, 0.4531, 0.8906, 0.4531, 0.9062, 0.4375, 0.9062, 0.4688, 0.3281, 0.4844, 0.3281, 0.4844, 0.3438, 0.4688, 0.3438, 0.4688, 0.8906, 0.4844, 0.8906, 0.4844, 0.9062, 0.4688, 0.9062, 0.5, 0.3281, 0.5148, 0.3281, 0.5148, 0.3438, 0.5, 0.3438, 0.5, 0.8906, 0.5148, 0.8906, 0.5148, 0.9062, 0.5, 0.9062, 0.5297, 0.3281, 0.5461, 0.3281, 0.5461, 0.3438, 0.5297, 0.3438, 0.5297, 0.8906, 0.5461, 0.8906, 0.5461, 0.9062, 0.5297, 0.9062, 0.5625, 0.3281, 0.5781, 0.3281, 0.5781, 0.3438, 0.5625, 0.3438, 0.5625, 0.8906, 0.5781, 0.8906, 0.5781, 0.9062, 0.5625, 0.9062, 0.5938, 0.3281, 0.6094, 0.3281, 0.6094, 0.3438, 0.5938, 0.3438, 0.5938, 0.8906, 0.6094, 0.8906, 0.6094, 0.9062, 0.5938, 0.9062, 0.6172, 0.8906, 0.625, 0.8906, 0.625, 0.9062, 0.6172, 0.9062, 0.7656, 0.5, 0.7812, 0.5, 0.7812, 0.75, 0.7656, 0.75, 0.2344, 0.5, 0.2187, 0.5, 0.2188, 0.5, 0.2344, 0.5, 0.2344, 0.5, 0.2187, 0.5, 0.2187, 0.5, 0.2344, 0.5, 0.2344, 0.5, 0.2188, 0.5, 0.2188, 0.5, 0.2344, 0.5, 0.4844, 0.8906, 0.5, 0.8906, 0.5, 0.9062, 0.4844, 0.9062, 0.5461, 0.8906, 0.5625, 0.8906, 0.5625, 0.9062, 0.5461, 0.9062, 0.5781, 0.8906, 0.5938, 0.8906, 0.5938, 0.9062, 0.5781, 0.9062, 0.5148, 0.8906, 0.5297, 0.8906, 0.5297, 0.9062, 0.5148, 0.9062, 0.4219, 0.8906, 0.4375, 0.8906, 0.4375, 0.9062, 0.4219, 0.9062, 0.4531, 0.8906, 0.4688, 0.8906, 0.4688, 0.9062, 0.4531, 0.9062, 0.3906, 0.8906, 0.4062, 0.8906, 0.4062, 0.9062, 0.3906, 0.9062, 0.7969, 0.5, 0.7812, 0.5, 0.7812, 0.5, 0.7969, 0.5, 0.2031, 0.5, 0.2187, 0.5, 0.2188, 0.75, 0.2031, 0.75, 0.7969, 0.5, 0.7812, 0.5, 0.7812, 0.5, 0.7969, 0.5, 0.7969, 0.5, 0.7812, 0.5, 0.7812, 0.5, 0.7969, 0.5, 0.6172, 0.3281, 0.625, 0.3281, 0.625, 0.3438, 0.6172, 0.3438, 0.4844, 0.3281, 0.5, 0.3281, 0.5, 0.3438, 0.4844, 0.3438, 0.5461, 0.3281, 0.5625, 0.3281, 0.5625, 0.3438, 0.5461, 0.3438, 0.5781, 0.3281, 0.5938, 0.3281, 0.5938, 0.3438, 0.5781, 0.3438, 0.5148, 0.3281, 0.5297, 0.3281, 0.5297, 0.3438, 0.5148, 0.3438, 0.4219, 0.3281, 0.4375, 0.3281, 0.4375, 0.3438, 0.4219, 0.3438, 0.4531, 0.3281, 0.4688, 0.3281, 0.4688, 0.3438, 0.4531, 0.3438, 0.3906, 0.3281, 0.4063, 0.3281, 0.4062, 0.3438, 0.3906, 0.3438, 0.3906, 0.3125, 0.4062, 0.3125, 0.4063, 0.3281, 0.3906, 0.3281, 0.4531, 0.3125, 0.4688, 0.3125, 0.4688, 0.3281, 0.4531, 0.3281, 0.4219, 0.3125, 0.4375, 0.3125, 0.4375, 0.3281, 0.4219, 0.3281, 0.5148, 0.3125, 0.5297, 0.3125, 0.5297, 0.3281, 0.5148, 0.3281, 0.5781, 0.3125, 0.5938, 0.3125, 0.5938, 0.3281, 0.5781, 0.3281, 0.5461, 0.3125, 0.5625, 0.3125, 0.5625, 0.3281, 0.5461, 0.3281, 0.4844, 0.3125, 0.5, 0.3125, 0.5, 0.3281, 0.4844, 0.3281, 0.6172, 0.3125, 0.625, 0.3125, 0.625, 0.3281, 0.6172, 0.3281, 0.8125, 0.5, 0.7969, 0.5, 0.7969, 0.5, 0.8125, 0.5, 0.8125, 0.5, 0.7969, 0.5, 0.7969, 0.5, 0.8125, 0.5, 0.1875, 0.5, 0.2031, 0.5, 0.2031, 0.75, 0.1875, 0.75, 0.8125, 0.5, 0.7969, 0.5, 0.7969, 0.5, 0.8125, 0.5, 0.5938, 0.3125, 0.6094, 0.3125, 0.6094, 0.3281, 0.5938, 0.3281, 0.5625, 0.3125, 0.5781, 0.3125, 0.5781, 0.3281, 0.5625, 0.3281, 0.5297, 0.3125, 0.5461, 0.3125, 0.5461, 0.3281, 0.5297, 0.3281, 0.5, 0.3125, 0.5148, 0.3125, 0.5148, 0.3281, 0.5, 0.3281, 0.4688, 0.3125, 0.4844, 0.3125, 0.4844, 0.3281, 0.4688, 0.3281, 0.4375, 0.3125, 0.4531, 0.3125, 0.4531, 0.3281, 0.4375, 0.3281, 0.4062, 0.3125, 0.4219, 0.3125, 0.4219, 0.3281, 0.4063, 0.3281, 0.375, 0.3125, 0.3906, 0.3125, 0.3906, 0.3281, 0.375, 0.3281, 0.6094, 0.3125, 0.6172, 0.3125, 0.6172, 0.3281, 0.6094, 0.3281, 0.6094, 0.9062, 0.6172, 0.9062, 0.6172, 0.9219, 0.6094, 0.9219, 0.375, 0.9062, 0.3906, 0.9062, 0.3906, 0.9219, 0.375, 0.9219, 0.4062, 0.9062, 0.4219, 0.9062, 0.4219, 0.9219, 0.4062, 0.9219, 0.4375, 0.9062, 0.4531, 0.9062, 0.4531, 0.9219, 0.4375, 0.9219, 0.4688, 0.9062, 0.4844, 0.9062, 0.4844, 0.9219, 0.4688, 0.9219, 0.5, 0.9062, 0.5148, 0.9062, 0.5148, 0.9219, 0.5, 0.9219, 0.5297, 0.9062, 0.5461, 0.9062, 0.5461, 0.9219, 0.5297, 0.9219, 0.5625, 0.9062, 0.5781, 0.9062, 0.5781, 0.9219, 0.5625, 0.9219, 0.5938, 0.9062, 0.6094, 0.9062, 0.6094, 0.9219, 0.5938, 0.9219, 0.6172, 0.9062, 0.625, 0.9062, 0.625, 0.9219, 0.6172, 0.9219, 0.7812, 0.5, 0.7969, 0.5, 0.7969, 0.75, 0.7812, 0.75, 0.2187, 0.5, 0.2031, 0.5, 0.2031, 0.5, 0.2188, 0.5, 0.2187, 0.5, 0.2031, 0.5, 0.2031, 0.5, 0.2187, 0.5, 0.2188, 0.5, 0.2031, 0.5, 0.2031, 0.5, 0.2188, 0.5, 0.4844, 0.9062, 0.5, 0.9062, 0.5, 0.9219, 0.4844, 0.9219, 0.5461, 0.9062, 0.5625, 0.9062, 0.5625, 0.9219, 0.5461, 0.9219, 0.5781, 0.9062, 0.5938, 0.9062, 0.5938, 0.9219, 0.5781, 0.9219, 0.5148, 0.9062, 0.5297, 0.9062, 0.5297, 0.9219, 0.5148, 0.9219, 0.4219, 0.9062, 0.4375, 0.9062, 0.4375, 0.9219, 0.4219, 0.9219, 0.4531, 0.9062, 0.4688, 0.9062, 0.4688, 0.9219, 0.4531, 0.9219, 0.3906, 0.9062, 0.4062, 0.9062, 0.4062, 0.9219, 0.3906, 0.9219, 0.3906, 0.875, 0.4062, 0.875, 0.4062, 0.8906, 0.3906, 0.8906, 0.4531, 0.875, 0.4688, 0.875, 0.4688, 0.8906, 0.4531, 0.8906, 0.4219, 0.875, 0.4375, 0.875, 0.4375, 0.8906, 0.4219, 0.8906, 0.5148, 0.875, 0.5297, 0.875, 0.5297, 0.8906, 0.5148, 0.8906, 0.5781, 0.875, 0.5938, 0.875, 0.5938, 0.8906, 0.5781, 0.8906, 0.5461, 0.875, 0.5625, 0.875, 0.5625, 0.8906, 0.5461, 0.8906, 0.4844, 0.875, 0.5, 0.875, 0.5, 0.8906, 0.4844, 0.8906, 0.25, 0.5, 0.2344, 0.5, 0.2344, 0.5, 0.25, 0.5, 0.25, 0.5, 0.2344, 0.5, 0.2344, 0.5, 0.25, 0.5, 0.25, 0.5, 0.2344, 0.5, 0.2344, 0.5, 0.25, 0.5, 0.75, 0.5, 0.7656, 0.5, 0.7656, 0.75, 0.75, 0.75, 0.6172, 0.875, 0.625, 0.875, 0.625, 0.8906, 0.6172, 0.8906, 0.5938, 0.875, 0.6094, 0.875, 0.6094, 0.8906, 0.5938, 0.8906, 0.5625, 0.875, 0.5781, 0.875, 0.5781, 0.8906, 0.5625, 0.8906, 0.5297, 0.875, 0.5461, 0.875, 0.5461, 0.8906, 0.5297, 0.8906, 0.5, 0.875, 0.5148, 0.875, 0.5148, 0.8906, 0.5, 0.8906, 0.4688, 0.875, 0.4844, 0.875, 0.4844, 0.8906, 0.4688, 0.8906, 0.4375, 0.875, 0.4531, 0.875, 0.4531, 0.8906, 0.4375, 0.8906, 0.4062, 0.875, 0.4219, 0.875, 0.4219, 0.8906, 0.4062, 0.8906, 0.375, 0.875, 0.3906, 0.875, 0.3906, 0.8906, 0.375, 0.8906, 0.6094, 0.875, 0.6172, 0.875, 0.6172, 0.8906, 0.6094, 0.8906, 0.6094, 0.3438, 0.6172, 0.3438, 0.6172, 0.3594, 0.6094, 0.3594, 0.375, 0.3438, 0.3906, 0.3438, 0.3906, 0.3594, 0.375, 0.3594, 0.4062, 0.3438, 0.4219, 0.3438, 0.4219, 0.3594, 0.4062, 0.3594, 0.4375, 0.3438, 0.4531, 0.3438, 0.4531, 0.3594, 0.4375, 0.3594, 0.4688, 0.3438, 0.4844, 0.3438, 0.4844, 0.3594, 0.4688, 0.3594, 0.5, 0.3438, 0.5148, 0.3438, 0.5148, 0.3594, 0.5, 0.3594, 0.5297, 0.3438, 0.5461, 0.3438, 0.5461, 0.3594, 0.5297, 0.3594, 0.5625, 0.3438, 0.5781, 0.3438, 0.5781, 0.3594, 0.5625, 0.3594, 0.5938, 0.3438, 0.6094, 0.3438, 0.6094, 0.3594, 0.5938, 0.3594, 0.7812, 0.5, 0.7656, 0.5, 0.7656, 0.5, 0.7812, 0.5, 0.2187, 0.5, 0.2344, 0.5, 0.2344, 0.75, 0.2188, 0.75, 0.7812, 0.5, 0.7656, 0.5, 0.7656, 0.5, 0.7812, 0.5, 0.7812, 0.5, 0.7656, 0.5, 0.7656, 0.5, 0.7812, 0.5, 0.6172, 0.3438, 0.625, 0.3438, 0.625, 0.3594, 0.6172, 0.3594, 0.4844, 0.3438, 0.5, 0.3438, 0.5, 0.3594, 0.4844, 0.3594, 0.5461, 0.3438, 0.5625, 0.3438, 0.5625, 0.3594, 0.5461, 0.3594, 0.5781, 0.3438, 0.5938, 0.3438, 0.5938, 0.3594, 0.5781, 0.3594, 0.5148, 0.3438, 0.5297, 0.3438, 0.5297, 0.3594, 0.5148, 0.3594, 0.4219, 0.3438, 0.4375, 0.3438, 0.4375, 0.3594, 0.4219, 0.3594, 0.4531, 0.3438, 0.4688, 0.3438, 0.4688, 0.3594, 0.4531, 0.3594, 0.3906, 0.3438, 0.4062, 0.3438, 0.4062, 0.3594, 0.3906, 0.3594, 0.6094, 0.4228, 0.6172, 0.4228, 0.6172, 0.4379, 0.6094, 0.4379, 0.6094, 0.7966, 0.6172, 0.7966, 0.6172, 0.8121, 0.6094, 0.8121, 0.375, 0.4228, 0.3906, 0.4228, 0.3906, 0.4379, 0.375, 0.4379, 0.375, 0.7966, 0.3906, 0.7966, 0.3906, 0.8121, 0.375, 0.8121, 0.4062, 0.4228, 0.4219, 0.4228, 0.4219, 0.4379, 0.4062, 0.4379, 0.4062, 0.7966, 0.4219, 0.7966, 0.4219, 0.8121, 0.4062, 0.8121, 0.4375, 0.4228, 0.4531, 0.4228, 0.4531, 0.4379, 0.4375, 0.4379, 0.4375, 0.7966, 0.4531, 0.7966, 0.4531, 0.8121, 0.4375, 0.8121, 0.4688, 0.4228, 0.4844, 0.4228, 0.4844, 0.4379, 0.4688, 0.4379, 0.4688, 0.7966, 0.4844, 0.7966, 0.4844, 0.8121, 0.4688, 0.8121, 0.5, 0.4228, 0.5148, 0.4228, 0.5148, 0.4379, 0.5, 0.4379, 0.5, 0.7966, 0.5148, 0.7966, 0.5148, 0.8121, 0.5, 0.8121, 0.5297, 0.4228, 0.5461, 0.4228, 0.5461, 0.4379, 0.5297, 0.4379, 0.5297, 0.7966, 0.5461, 0.7966, 0.5461, 0.8121, 0.5297, 0.8121, 0.5625, 0.4228, 0.5781, 0.4228, 0.5781, 0.4379, 0.5625, 0.4379, 0.5625, 0.7966, 0.5781, 0.7966, 0.5781, 0.8121, 0.5625, 0.8121, 0.5938, 0.4228, 0.6094, 0.4228, 0.6094, 0.4379, 0.5938, 0.4379, 0.5938, 0.7966, 0.6094, 0.7966, 0.6094, 0.8121, 0.5938, 0.8121, 0.6172, 0.7966, 0.625, 0.7966, 0.625, 0.8121, 0.6172, 0.8121, 0.6716, 0.5, 0.6871, 0.5, 0.6871, 0.75, 0.6716, 0.75, 0.3284, 0.5, 0.3129, 0.5, 0.3129, 0.5, 0.3284, 0.5, 0.3284, 0.5, 0.3129, 0.5, 0.3129, 0.5, 0.3284, 0.5, 0.3284, 0.5, 0.3129, 0.5, 0.3129, 0.5, 0.3284, 0.5, 0.4844, 0.7966, 0.5, 0.7966, 0.5, 0.8121, 0.4844, 0.8121, 0.5461, 0.7966, 0.5625, 0.7966, 0.5625, 0.8121, 0.5461, 0.8121, 0.5781, 0.7966, 0.5938, 0.7966, 0.5938, 0.8121, 0.5781, 0.8121, 0.5148, 0.7966, 0.5297, 0.7966, 0.5297, 0.8121, 0.5148, 0.8121, 0.4219, 0.7966, 0.4375, 0.7966, 0.4375, 0.8121, 0.4219, 0.8121, 0.4531, 0.7966, 0.4688, 0.7966, 0.4688, 0.8121, 0.4531, 0.8121, 0.3906, 0.7966, 0.4062, 0.7966, 0.4062, 0.8121, 0.3906, 0.8121, 0.3906, 0.4228, 0.4062, 0.4228, 0.4062, 0.4379, 0.3906, 0.4379, 0.4531, 0.4228, 0.4688, 0.4228, 0.4688, 0.4379, 0.4531, 0.4379, 0.4219, 0.4228, 0.4375, 0.4228, 0.4375, 0.4379, 0.4219, 0.4379, 0.5148, 0.4228, 0.5297, 0.4228, 0.5297, 0.4379, 0.5148, 0.4379, 0.5781, 0.4228, 0.5938, 0.4228, 0.5938, 0.4379, 0.5781, 0.4379, 0.5461, 0.4228, 0.5625, 0.4228, 0.5625, 0.4379, 0.5461, 0.4379, 0.4844, 0.4228, 0.5, 0.4228, 0.5, 0.4379, 0.4844, 0.4379, 0.6172, 0.4228, 0.625, 0.4228, 0.625, 0.4379, 0.6172, 0.4379, 0.7022, 0.5, 0.6871, 0.5, 0.6871, 0.5, 0.7022, 0.5, 0.7022, 0.5, 0.6871, 0.5, 0.6871, 0.5, 0.7022, 0.5, 0.2978, 0.5, 0.3129, 0.5, 0.3129, 0.75, 0.2978, 0.75, 0.7022, 0.5, 0.6871, 0.5, 0.6871, 0.5, 0.7022, 0.5, 0.7339, 0.5, 0.7179, 0.5, 0.7179, 0.5, 0.7339, 0.5, 0.2661, 0.5, 0.2821, 0.5, 0.2821, 0.75, 0.2661, 0.75, 0.7339, 0.5, 0.7179, 0.5, 0.7179, 0.5, 0.7339, 0.5, 0.7339, 0.5, 0.7179, 0.5, 0.7179, 0.5, 0.7339, 0.5, 0.6172, 0.3911, 0.625, 0.3911, 0.625, 0.4071, 0.6172, 0.4071, 0.4844, 0.3911, 0.5, 0.3911, 0.5, 0.4071, 0.4844, 0.4071, 0.5461, 0.3911, 0.5625, 0.3911, 0.5625, 0.4071, 0.5461, 0.4071, 0.5781, 0.3911, 0.5938, 0.3911, 0.5938, 0.4071, 0.5781, 0.4071, 0.5148, 0.3911, 0.5297, 0.3911, 0.5297, 0.4071, 0.5148, 0.4071, 0.4219, 0.3911, 0.4375, 0.3911, 0.4375, 0.4071, 0.4219, 0.4071, 0.4531, 0.3911, 0.4688, 0.3911, 0.4688, 0.4071, 0.4531, 0.4071, 0.3906, 0.3911, 0.4062, 0.3911, 0.4062, 0.4071, 0.3906, 0.4071, 0.5938, 0.3911, 0.6094, 0.3911, 0.6094, 0.4071, 0.5938, 0.4071, 0.5625, 0.3911, 0.5781, 0.3911, 0.5781, 0.4071, 0.5625, 0.4071, 0.5297, 0.3911, 0.5461, 0.3911, 0.5461, 0.4071, 0.5297, 0.4071, 0.5, 0.3911, 0.5148, 0.3911, 0.5148, 0.4071, 0.5, 0.4071, 0.4688, 0.3911, 0.4844, 0.3911, 0.4844, 0.4071, 0.4688, 0.4071, 0.4375, 0.3911, 0.4531, 0.3911, 0.4531, 0.4071, 0.4375, 0.4071, 0.4062, 0.3911, 0.4219, 0.3911, 0.4219, 0.4071, 0.4062, 0.4071, 0.375, 0.3911, 0.3906, 0.3911, 0.3906, 0.4071, 0.375, 0.4071, 0.6094, 0.3911, 0.6172, 0.3911, 0.6172, 0.4071, 0.6094, 0.4071, 0.6094, 0.8272, 0.6172, 0.8272, 0.6172, 0.8429, 0.6094, 0.8429, 0.375, 0.8272, 0.3906, 0.8272, 0.3906, 0.8429, 0.375, 0.8429, 0.4062, 0.8272, 0.4219, 0.8272, 0.4219, 0.8429, 0.4062, 0.8429, 0.4375, 0.8272, 0.4531, 0.8272, 0.4531, 0.8429, 0.4375, 0.8429, 0.4688, 0.8272, 0.4844, 0.8272, 0.4844, 0.8429, 0.4688, 0.8429, 0.5, 0.8272, 0.5148, 0.8272, 0.5148, 0.8429, 0.5, 0.8429, 0.5297, 0.8272, 0.5461, 0.8272, 0.5461, 0.8429, 0.5297, 0.8429, 0.5625, 0.8272, 0.5781, 0.8272, 0.5781, 0.8429, 0.5625, 0.8429, 0.5938, 0.8272, 0.6094, 0.8272, 0.6094, 0.8429, 0.5938, 0.8429, 0.6172, 0.8272, 0.625, 0.8272, 0.625, 0.8429, 0.6172, 0.8429, 0.7022, 0.5, 0.7179, 0.5, 0.7179, 0.75, 0.7022, 0.75, 0.2978, 0.5, 0.2821, 0.5, 0.2821, 0.5, 0.2978, 0.5, 0.2978, 0.5, 0.2821, 0.5, 0.2821, 0.5, 0.2978, 0.5, 0.2978, 0.5, 0.2821, 0.5, 0.2821, 0.5, 0.2978, 0.5, 0.4844, 0.8272, 0.5, 0.8272, 0.5, 0.8429, 0.4844, 0.8429, 0.5461, 0.8272, 0.5625, 0.8272, 0.5625, 0.8429, 0.5461, 0.8429, 0.5781, 0.8272, 0.5938, 0.8272, 0.5938, 0.8429, 0.5781, 0.8429, 0.5148, 0.8272, 0.5297, 0.8272, 0.5297, 0.8429, 0.5148, 0.8429, 0.4219, 0.8272, 0.4375, 0.8272, 0.4375, 0.8429, 0.4219, 0.8429, 0.4531, 0.8272, 0.4688, 0.8272, 0.4688, 0.8429, 0.4531, 0.8429, 0.3906, 0.8272, 0.4062, 0.8272, 0.4062, 0.8429, 0.3906, 0.8429, 0.6094, 0.375, 0.6172, 0.375, 0.6172, 0.3911, 0.6094, 0.3911, 0.375, 0.375, 0.3906, 0.375, 0.3906, 0.3911, 0.375, 0.3911, 0.4063, 0.375, 0.4219, 0.375, 0.4219, 0.3911, 0.4062, 0.3911, 0.4375, 0.375, 0.4531, 0.375, 0.4531, 0.3911, 0.4375, 0.3911, 0.4688, 0.375, 0.4844, 0.375, 0.4844, 0.3911, 0.4688, 0.3911, 0.5, 0.375, 0.5148, 0.375, 0.5148, 0.3911, 0.5, 0.3911, 0.5297, 0.375, 0.5461, 0.375, 0.5461, 0.3911, 0.5297, 0.3911, 0.5625, 0.375, 0.5781, 0.375, 0.5781, 0.3911, 0.5625, 0.3911, 0.5938, 0.375, 0.6094, 0.375, 0.6094, 0.3911, 0.5938, 0.3911, 0.3906, 0.375, 0.4063, 0.375, 0.4062, 0.3911, 0.3906, 0.3911, 0.4531, 0.375, 0.4688, 0.375, 0.4688, 0.3911, 0.4531, 0.3911, 0.4219, 0.375, 0.4375, 0.375, 0.4375, 0.3911, 0.4219, 0.3911, 0.5148, 0.375, 0.5297, 0.375, 0.5297, 0.3911, 0.5148, 0.3911, 0.5781, 0.375, 0.5938, 0.375, 0.5938, 0.3911, 0.5781, 0.3911, 0.5461, 0.375, 0.5625, 0.375, 0.5625, 0.3911, 0.5461, 0.3911, 0.4844, 0.375, 0.5, 0.375, 0.5, 0.3911, 0.4844, 0.3911, 0.6172, 0.375, 0.625, 0.375, 0.625, 0.3911, 0.6172, 0.3911, 0.75, 0.5, 0.7339, 0.5, 0.7339, 0.5, 0.75, 0.5, 0.75, 0.5, 0.7339, 0.5, 0.7339, 0.5, 0.75, 0.5, 0.25, 0.5, 0.2661, 0.5, 0.2661, 0.75, 0.25, 0.75, 0.75, 0.5, 0.7339, 0.5, 0.7339, 0.5, 0.75, 0.5, 0.6094, 0.8429, 0.6172, 0.8429, 0.6172, 0.8589, 0.6094, 0.8589, 0.375, 0.8429, 0.3906, 0.8429, 0.3906, 0.8589, 0.375, 0.8589, 0.4062, 0.8429, 0.4219, 0.8429, 0.4219, 0.8589, 0.4062, 0.8589, 0.4375, 0.8429, 0.4531, 0.8429, 0.4531, 0.8589, 0.4375, 0.8589, 0.4688, 0.8429, 0.4844, 0.8429, 0.4844, 0.8589, 0.4688, 0.8589, 0.5, 0.8429, 0.5148, 0.8429, 0.5148, 0.8589, 0.5, 0.8589, 0.5297, 0.8429, 0.5461, 0.8429, 0.5461, 0.8589, 0.5297, 0.8589, 0.5625, 0.8429, 0.5781, 0.8429, 0.5781, 0.8589, 0.5625, 0.8589, 0.5938, 0.8429, 0.6094, 0.8429, 0.6094, 0.8589, 0.5938, 0.8589, 0.6172, 0.8429, 0.625, 0.8429, 0.625, 0.8589, 0.6172, 0.8589, 0.7179, 0.5, 0.7339, 0.5, 0.7339, 0.75, 0.7179, 0.75, 0.2821, 0.5, 0.2661, 0.5, 0.2661, 0.5, 0.2821, 0.5, 0.2821, 0.5, 0.2661, 0.5, 0.2661, 0.5, 0.2821, 0.5, 0.2821, 0.5, 0.2661, 0.5, 0.2661, 0.5, 0.2821, 0.5, 0.4844, 0.8429, 0.5, 0.8429, 0.5, 0.8589, 0.4844, 0.8589, 0.5461, 0.8429, 0.5625, 0.8429, 0.5625, 0.8589, 0.5461, 0.8589, 0.5781, 0.8429, 0.5938, 0.8429, 0.5938, 0.8589, 0.5781, 0.8589, 0.5148, 0.8429, 0.5297, 0.8429, 0.5297, 0.8589, 0.5148, 0.8589, 0.4219, 0.8429, 0.4375, 0.8429, 0.4375, 0.8589, 0.4219, 0.8589, 0.4531, 0.8429, 0.4688, 0.8429, 0.4688, 0.8589, 0.4531, 0.8589, 0.3906, 0.8429, 0.4062, 0.8429, 0.4062, 0.8589, 0.3906, 0.8589, 0.3906, 0.8121, 0.4062, 0.8121, 0.4062, 0.8272, 0.3906, 0.8272, 0.4531, 0.8121, 0.4688, 0.8121, 0.4688, 0.8272, 0.4531, 0.8272, 0.4219, 0.8121, 0.4375, 0.8121, 0.4375, 0.8272, 0.4219, 0.8272, 0.5148, 0.8121, 0.5297, 0.8121, 0.5297, 0.8272, 0.5148, 0.8272, 0.5781, 0.8121, 0.5938, 0.8121, 0.5938, 0.8272, 0.5781, 0.8272, 0.5461, 0.8121, 0.5625, 0.8121, 0.5625, 0.8272, 0.5461, 0.8272, 0.4844, 0.8121, 0.5, 0.8121, 0.5, 0.8272, 0.4844, 0.8272, 0.3129, 0.5, 0.2978, 0.5, 0.2978, 0.5, 0.3129, 0.5, 0.3129, 0.5, 0.2978, 0.5, 0.2978, 0.5, 0.3129, 0.5, 0.3129, 0.5, 0.2978, 0.5, 0.2978, 0.5, 0.3129, 0.5, 0.6871, 0.5, 0.7022, 0.5, 0.7022, 0.75, 0.6871, 0.75, 0.6172, 0.8121, 0.625, 0.8121, 0.625, 0.8272, 0.6172, 0.8272, 0.5938, 0.8121, 0.6094, 0.8121, 0.6094, 0.8272, 0.5938, 0.8272, 0.5625, 0.8121, 0.5781, 0.8121, 0.5781, 0.8272, 0.5625, 0.8272, 0.5297, 0.8121, 0.5461, 0.8121, 0.5461, 0.8272, 0.5297, 0.8272, 0.5, 0.8121, 0.5148, 0.8121, 0.5148, 0.8272, 0.5, 0.8272, 0.4688, 0.8121, 0.4844, 0.8121, 0.4844, 0.8272, 0.4688, 0.8272, 0.4375, 0.8121, 0.4531, 0.8121, 0.4531, 0.8272, 0.4375, 0.8272, 0.4062, 0.8121, 0.4219, 0.8121, 0.4219, 0.8272, 0.4062, 0.8272, 0.375, 0.8121, 0.3906, 0.8121, 0.3906, 0.8272, 0.375, 0.8272, 0.6094, 0.8121, 0.6172, 0.8121, 0.6172, 0.8272, 0.6094, 0.8272, 0.7179, 0.5, 0.7022, 0.5, 0.7022, 0.5, 0.7179, 0.5, 0.2821, 0.5, 0.2978, 0.5, 0.2978, 0.75, 0.2821, 0.75, 0.7179, 0.5, 0.7022, 0.5, 0.7022, 0.5, 0.7179, 0.5, 0.7179, 0.5, 0.7022, 0.5, 0.7022, 0.5, 0.7179, 0.5, 0.6172, 0.4071, 0.625, 0.4071, 0.625, 0.4228, 0.6172, 0.4228, 0.4844, 0.4071, 0.5, 0.4071, 0.5, 0.4228, 0.4844, 0.4228, 0.5461, 0.4071, 0.5625, 0.4071, 0.5625, 0.4228, 0.5461, 0.4228, 0.5781, 0.4071, 0.5938, 0.4071, 0.5938, 0.4228, 0.5781, 0.4228, 0.5148, 0.4071, 0.5297, 0.4071, 0.5297, 0.4228, 0.5148, 0.4228, 0.4219, 0.4071, 0.4375, 0.4071, 0.4375, 0.4228, 0.4219, 0.4228, 0.4531, 0.4071, 0.4688, 0.4071, 0.4688, 0.4228, 0.4531, 0.4228, 0.3906, 0.4071, 0.4062, 0.4071, 0.4062, 0.4228, 0.3906, 0.4228, 0.5938, 0.4071, 0.6094, 0.4071, 0.6094, 0.4228, 0.5938, 0.4228, 0.5625, 0.4071, 0.5781, 0.4071, 0.5781, 0.4228, 0.5625, 0.4228, 0.5297, 0.4071, 0.5461, 0.4071, 0.5461, 0.4228, 0.5297, 0.4228, 0.5, 0.4071, 0.5148, 0.4071, 0.5148, 0.4228, 0.5, 0.4228, 0.4688, 0.4071, 0.4844, 0.4071, 0.4844, 0.4228, 0.4688, 0.4228, 0.4375, 0.4071, 0.4531, 0.4071, 0.4531, 0.4228, 0.4375, 0.4228, 0.4062, 0.4071, 0.4219, 0.4071, 0.4219, 0.4228, 0.4062, 0.4228, 0.375, 0.4071, 0.3906, 0.4071, 0.3906, 0.4228, 0.375, 0.4228, 0.6094, 0.4071, 0.6172, 0.4071, 0.6172, 0.4228, 0.6094, 0.4228, 0.3906, 0.7655, 0.4062, 0.7655, 0.4062, 0.7811, 0.3906, 0.7811, 0.4531, 0.7655, 0.4688, 0.7655, 0.4688, 0.7811, 0.4531, 0.7811, 0.4219, 0.7655, 0.4375, 0.7655, 0.4375, 0.7811, 0.4219, 0.7811, 0.5148, 0.7655, 0.5297, 0.7655, 0.5297, 0.7811, 0.5148, 0.7811, 0.5781, 0.7655, 0.5938, 0.7655, 0.5938, 0.7811, 0.5781, 0.7811, 0.5461, 0.7655, 0.5625, 0.7655, 0.5625, 0.7811, 0.5461, 0.7811, 0.4844, 0.7655, 0.5, 0.7655, 0.5, 0.7811, 0.4844, 0.7811, 0.3595, 0.5, 0.3439, 0.5, 0.3439, 0.5, 0.3595, 0.5, 0.3595, 0.5, 0.3439, 0.5, 0.3439, 0.5, 0.3595, 0.5, 0.3595, 0.5, 0.3439, 0.5, 0.3439, 0.5, 0.3595, 0.5, 0.6405, 0.5, 0.6561, 0.5, 0.6561, 0.75, 0.6405, 0.75, 0.6172, 0.7655, 0.625, 0.7655, 0.625, 0.7811, 0.6172, 0.7811, 0.5938, 0.7655, 0.6094, 0.7655, 0.6094, 0.7811, 0.5938, 0.7811, 0.5625, 0.7655, 0.5781, 0.7655, 0.5781, 0.7811, 0.5625, 0.7811, 0.5297, 0.7655, 0.5461, 0.7655, 0.5461, 0.7811, 0.5297, 0.7811, 0.5, 0.7655, 0.5148, 0.7655, 0.5148, 0.7811, 0.5, 0.7811, 0.4688, 0.7655, 0.4844, 0.7655, 0.4844, 0.7811, 0.4688, 0.7811, 0.4375, 0.7655, 0.4531, 0.7655, 0.4531, 0.7811, 0.4375, 0.7811, 0.4062, 0.7655, 0.4219, 0.7655, 0.4219, 0.7811, 0.4062, 0.7811, 0.375, 0.7655, 0.3906, 0.7655, 0.3906, 0.7811, 0.375, 0.7811, 0.6094, 0.7655, 0.6172, 0.7655, 0.6172, 0.7811, 0.6094, 0.7811, 0.6094, 0.4534, 0.6172, 0.4534, 0.6172, 0.4689, 0.6094, 0.4689, 0.375, 0.4534, 0.3906, 0.4534, 0.3906, 0.4689, 0.375, 0.4689, 0.4062, 0.4534, 0.4219, 0.4534, 0.4219, 0.4689, 0.4062, 0.4689, 0.4375, 0.4534, 0.4531, 0.4534, 0.4531, 0.4689, 0.4375, 0.4689, 0.4688, 0.4534, 0.4844, 0.4534, 0.4844, 0.4689, 0.4688, 0.4689, 0.5, 0.4534, 0.5148, 0.4534, 0.5148, 0.4689, 0.5, 0.4689, 0.5297, 0.4534, 0.5461, 0.4534, 0.5461, 0.4689, 0.5297, 0.4689, 0.5625, 0.4534, 0.5781, 0.4534, 0.5781, 0.4689, 0.5625, 0.4689, 0.5938, 0.4534, 0.6094, 0.4534, 0.6094, 0.4689, 0.5938, 0.4689, 0.3906, 0.4534, 0.4062, 0.4534, 0.4062, 0.4689, 0.3906, 0.4689, 0.4531, 0.4534, 0.4688, 0.4534, 0.4688, 0.4689, 0.4531, 0.4689, 0.4219, 0.4534, 0.4375, 0.4534, 0.4375, 0.4689, 0.4219, 0.4689, 0.5148, 0.4534, 0.5297, 0.4534, 0.5297, 0.4689, 0.5148, 0.4689, 0.5781, 0.4534, 0.5938, 0.4534, 0.5938, 0.4689, 0.5781, 0.4689, 0.5461, 0.4534, 0.5625, 0.4534, 0.5625, 0.4689, 0.5461, 0.4689, 0.4844, 0.4534, 0.5, 0.4534, 0.5, 0.4689, 0.4844, 0.4689, 0.6172, 0.4534, 0.625, 0.4534, 0.625, 0.4689, 0.6172, 0.4689, 0.6716, 0.5, 0.6561, 0.5, 0.6561, 0.5, 0.6716, 0.5, 0.6716, 0.5, 0.6561, 0.5, 0.6561, 0.5, 0.6716, 0.5, 0.3284, 0.5, 0.3439, 0.5, 0.3439, 0.75, 0.3284, 0.75, 0.6716, 0.5, 0.6561, 0.5, 0.6561, 0.5, 0.6716, 0.5, 0.6871, 0.5, 0.6716, 0.5, 0.6716, 0.5, 0.6871, 0.5, 0.3129, 0.5, 0.3284, 0.5, 0.3284, 0.75, 0.3129, 0.75, 0.6871, 0.5, 0.6716, 0.5, 0.6716, 0.5, 0.6871, 0.5, 0.6871, 0.5, 0.6716, 0.5, 0.6716, 0.5, 0.6871, 0.5, 0.6172, 0.4379, 0.625, 0.4379, 0.625, 0.4534, 0.6172, 0.4534, 0.4844, 0.4379, 0.5, 0.4379, 0.5, 0.4534, 0.4844, 0.4534, 0.5461, 0.4379, 0.5625, 0.4379, 0.5625, 0.4534, 0.5461, 0.4534, 0.5781, 0.4379, 0.5938, 0.4379, 0.5938, 0.4534, 0.5781, 0.4534, 0.5148, 0.4379, 0.5297, 0.4379, 0.5297, 0.4534, 0.5148, 0.4534, 0.4219, 0.4379, 0.4375, 0.4379, 0.4375, 0.4534, 0.4219, 0.4534, 0.4531, 0.4379, 0.4688, 0.4379, 0.4688, 0.4534, 0.4531, 0.4534, 0.3906, 0.4379, 0.4062, 0.4379, 0.4062, 0.4534, 0.3906, 0.4534, 0.5938, 0.4379, 0.6094, 0.4379, 0.6094, 0.4534, 0.5938, 0.4534, 0.5625, 0.4379, 0.5781, 0.4379, 0.5781, 0.4534, 0.5625, 0.4534, 0.5297, 0.4379, 0.5461, 0.4379, 0.5461, 0.4534, 0.5297, 0.4534, 0.5, 0.4379, 0.5148, 0.4379, 0.5148, 0.4534, 0.5, 0.4534, 0.4688, 0.4379, 0.4844, 0.4379, 0.4844, 0.4534, 0.4688, 0.4534, 0.4375, 0.4379, 0.4531, 0.4379, 0.4531, 0.4534, 0.4375, 0.4534, 0.4062, 0.4379, 0.4219, 0.4379, 0.4219, 0.4534, 0.4062, 0.4534, 0.375, 0.4379, 0.3906, 0.4379, 0.3906, 0.4534, 0.375, 0.4534, 0.6094, 0.4379, 0.6172, 0.4379, 0.6172, 0.4534, 0.6094, 0.4534, 0.3906, 0.7811, 0.4062, 0.7811, 0.4062, 0.7966, 0.3906, 0.7966, 0.4531, 0.7811, 0.4688, 0.7811, 0.4688, 0.7966, 0.4531, 0.7966, 0.4219, 0.7811, 0.4375, 0.7811, 0.4375, 0.7966, 0.4219, 0.7966, 0.5148, 0.7811, 0.5297, 0.7811, 0.5297, 0.7966, 0.5148, 0.7966, 0.5781, 0.7811, 0.5938, 0.7811, 0.5938, 0.7966, 0.5781, 0.7966, 0.5461, 0.7811, 0.5625, 0.7811, 0.5625, 0.7966, 0.5461, 0.7966, 0.4844, 0.7811, 0.5, 0.7811, 0.5, 0.7966, 0.4844, 0.7966, 0.3439, 0.5, 0.3284, 0.5, 0.3284, 0.5, 0.3439, 0.5, 0.3439, 0.5, 0.3284, 0.5, 0.3284, 0.5, 0.3439, 0.5, 0.3439, 0.5, 0.3284, 0.5, 0.3284, 0.5, 0.3439, 0.5, 0.6561, 0.5, 0.6716, 0.5, 0.6716, 0.75, 0.6561, 0.75, 0.6172, 0.7811, 0.625, 0.7811, 0.625, 0.7966, 0.6172, 0.7966, 0.5938, 0.7811, 0.6094, 0.7811, 0.6094, 0.7966, 0.5938, 0.7966, 0.5625, 0.7811, 0.5781, 0.7811, 0.5781, 0.7966, 0.5625, 0.7966, 0.5297, 0.7811, 0.5461, 0.7811, 0.5461, 0.7966, 0.5297, 0.7966, 0.5, 0.7811, 0.5148, 0.7811, 0.5148, 0.7966, 0.5, 0.7966, 0.4688, 0.7811, 0.4844, 0.7811, 0.4844, 0.7966, 0.4688, 0.7966, 0.4375, 0.7811, 0.4531, 0.7811, 0.4531, 0.7966, 0.4375, 0.7966, 0.4062, 0.7811, 0.4219, 0.7811, 0.4219, 0.7966, 0.4062, 0.7966, 0.375, 0.7811, 0.3906, 0.7811, 0.3906, 0.7966, 0.375, 0.7966, 0.6094, 0.7811, 0.6172, 0.7811, 0.6172, 0.7966, 0.6094, 0.7966, 0.6094, 0.75, 0.6172, 0.75, 0.6172, 0.7655, 0.6094, 0.7655, 0.375, 0.75, 0.3906, 0.75, 0.3906, 0.7655, 0.375, 0.7655, 0.4062, 0.75, 0.4219, 0.75, 0.4219, 0.7655, 0.4062, 0.7655, 0.4375, 0.75, 0.4531, 0.75, 0.4531, 0.7655, 0.4375, 0.7655, 0.4688, 0.75, 0.4844, 0.75, 0.4844, 0.7655, 0.4688, 0.7655, 0.5, 0.75, 0.5148, 0.75, 0.5148, 0.7655, 0.5, 0.7655, 0.5297, 0.75, 0.5461, 0.75, 0.5461, 0.7655, 0.5297, 0.7655, 0.5625, 0.75, 0.5781, 0.75, 0.5781, 0.7655, 0.5625, 0.7655, 0.5938, 0.75, 0.6094, 0.75, 0.6094, 0.7655, 0.5938, 0.7655, 0.6172, 0.75, 0.625, 0.75, 0.625, 0.7655, 0.6172, 0.7655, 0.625, 0.5, 0.6405, 0.5, 0.6405, 0.75, 0.625, 0.75, 0.375, 0.5, 0.3595, 0.5, 0.3595, 0.5, 0.375, 0.5, 0.375, 0.5, 0.3595, 0.5, 0.3595, 0.5, 0.375, 0.5, 0.375, 0.5, 0.3595, 0.5, 0.3595, 0.5, 0.375, 0.5, 0.4844, 0.75, 0.5, 0.75, 0.5, 0.7655, 0.4844, 0.7655, 0.5461, 0.75, 0.5625, 0.75, 0.5625, 0.7655, 0.5461, 0.7655, 0.5781, 0.75, 0.5938, 0.75, 0.5938, 0.7655, 0.5781, 0.7655, 0.5148, 0.75, 0.5297, 0.75, 0.5297, 0.7655, 0.5148, 0.7655, 0.4219, 0.75, 0.4375, 0.75, 0.4375, 0.7655, 0.4219, 0.7655, 0.4531, 0.75, 0.4688, 0.75, 0.4688, 0.7655, 0.4531, 0.7655, 0.3906, 0.75, 0.4062, 0.75, 0.4062, 0.7655, 0.3906, 0.7655, 0.6094, 0.4689, 0.6172, 0.4689, 0.6172, 0.4845, 0.6094, 0.4845, 0.375, 0.4689, 0.3906, 0.4689, 0.3906, 0.4845, 0.375, 0.4845, 0.4062, 0.4689, 0.4219, 0.4689, 0.4219, 0.4845, 0.4062, 0.4845, 0.4375, 0.4689, 0.4531, 0.4689, 0.4531, 0.4845, 0.4375, 0.4845, 0.4688, 0.4689, 0.4844, 0.4689, 0.4844, 0.4845, 0.4688, 0.4845, 0.5, 0.4689, 0.5148, 0.4689, 0.5148, 0.4845, 0.5, 0.4845, 0.5297, 0.4689, 0.5461, 0.4689, 0.5461, 0.4845, 0.5297, 0.4845, 0.5625, 0.4689, 0.5781, 0.4689, 0.5781, 0.4845, 0.5625, 0.4845, 0.5938, 0.4689, 0.6094, 0.4689, 0.6094, 0.4845, 0.5938, 0.4845, 0.3906, 0.4689, 0.4062, 0.4689, 0.4062, 0.4845, 0.3906, 0.4845, 0.4531, 0.4689, 0.4688, 0.4689, 0.4688, 0.4845, 0.4531, 0.4845, 0.4219, 0.4689, 0.4375, 0.4689, 0.4375, 0.4845, 0.4219, 0.4845, 0.5148, 0.4689, 0.5297, 0.4689, 0.5297, 0.4845, 0.5148, 0.4845, 0.5781, 0.4689, 0.5938, 0.4689, 0.5938, 0.4845, 0.5781, 0.4845, 0.5461, 0.4689, 0.5625, 0.4689, 0.5625, 0.4845, 0.5461, 0.4845, 0.4844, 0.4689, 0.5, 0.4689, 0.5, 0.4845, 0.4844, 0.4845, 0.6172, 0.4689, 0.625, 0.4689, 0.625, 0.4845, 0.6172, 0.4845, 0.6561, 0.5, 0.6405, 0.5, 0.6405, 0.5, 0.6561, 0.5, 0.6561, 0.5, 0.6405, 0.5, 0.6405, 0.5, 0.6561, 0.5, 0.3439, 0.5, 0.3595, 0.5, 0.3595, 0.75, 0.3439, 0.75, 0.6561, 0.5, 0.6405, 0.5, 0.6405, 0.5, 0.6561, 0.5])
me_cube.use_remesh_fix_poles = True
me_cube.use_remesh_preserve_attributes = False
me_cube.use_mirror_vertex_groups = False
me_cube.update()

# ---- objects
ob_cube = bpy.data.objects.new('Cube', me_cube)

# ---- transforms, parenting, visibility, modifiers, constraints
ob_cube.location = (0.0, 0.0, 0.0)
ob_cube.scale = (0.6894, 1.0, 1.0)
ob_cube.lineart.crease_threshold = 0.0

# ---- collection membership
col_collection.objects.link(ob_cube)

# ---- scene / render settings (as saved in the file)
scene.frame_start = 1; scene.frame_end = 250; scene.frame_set(1)
scene.render.engine = 'BLENDER_EEVEE_NEXT'
scene.cycles.use_denoising = False
scene.cycles.samples = 128
scene.cycles.sampling_pattern = 'TABULATED_SOBOL'
scene.cycles.use_adaptive_sampling = False
scene.cycles.use_light_tree = False
scene.view_settings.view_transform = 'Filmic'
bpy.context.view_layer.update()

# ---- added for rendering (the .blend has no active camera and no usable light): camera, sun
cam_auto = bpy.data.cameras.new('AutoCamera')
cam_auto.lens = 50.0
cam_auto.sensor_width = 36.0
cam_auto.clip_end = 1000.0
ob_auto_camera = bpy.data.objects.new('AutoCamera', cam_auto)
scene.collection.objects.link(ob_auto_camera)
ob_auto_camera.location = (9.50446, -11.0743, 8.48973)
ob_auto_camera.rotation_euler = (1.09748, -7.21219e-08, 0.694738)
scene.camera = ob_auto_camera
light_auto_sun = bpy.data.lights.new('AutoSun', 'SUN')
light_auto_sun.energy = 3.0
light_auto_sun.angle = 0.0523599
ob_auto_sun = bpy.data.objects.new('AutoSun', light_auto_sun)
scene.collection.objects.link(ob_auto_sun)
ob_auto_sun.rotation_euler = (0.872665, 0.174533, 0.523599)
bpy.context.view_layer.update()
